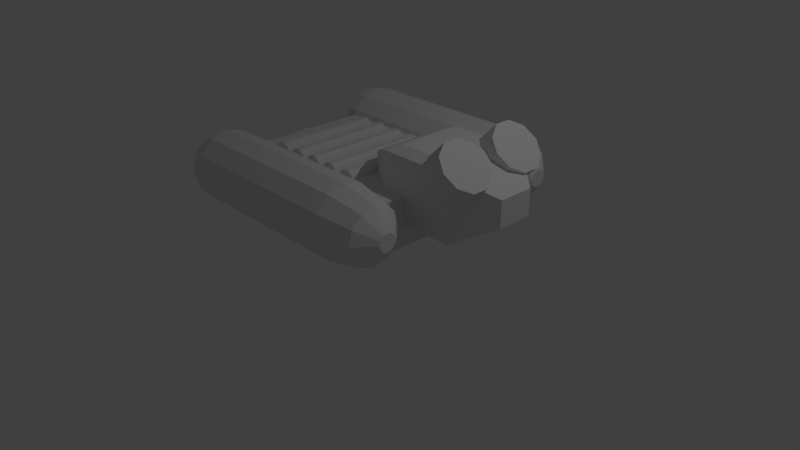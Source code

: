 # Source: Robot.blend  (saved by Blender 2.78.0; exported with 4.5.12 LTS)
import bpy
from mathutils import Matrix  # noqa: F401  (used for matrix-valued properties, if any)

bpy.ops.wm.read_factory_settings(use_empty=True)
scene = bpy.context.scene
scene.name = 'Scene'

# ---- collections
col_collection_1 = bpy.data.collections.new('Collection 1'); scene.collection.children.link(col_collection_1)

# ---- materials (node trees are filled in below, after node groups)
mat_all_in_one_mat = bpy.data.materials.new('all-in-one-mat')
mat_all_in_one_mat.alpha_threshold = 0.0
mat_all_in_one_mat.use_transparent_shadow = False
mat_all_in_one_mat.roughness = 0.5

# ---- material node trees

# ---- world
world_world = bpy.data.worlds.new('World'); scene.world = world_world
world_world.color = (0.05088, 0.05088, 0.05088)
world_world.use_sun_shadow = False
world_world.sun_shadow_jitter_overblur = 0.0
world_world.cycles.sampling_method = 'MANUAL'

# ---- cameras
cam_camera = bpy.data.cameras.new('Camera')
cam_camera.clip_end = 100.0
cam_camera.lens = 35.0
cam_camera.sensor_width = 32.0
cam_camera.sensor_height = 18.0
cam_camera.ortho_scale = 7.314
cam_camera.dof.focus_distance = 0.0
cam_camera.dof.aperture_fstop = 128.0

# ---- lights
light_lamp = bpy.data.lights.new('Lamp', 'POINT')
light_lamp.transmission_factor = 0.0
light_lamp.cutoff_distance = 30.0
light_lamp.energy = 100.0
light_lamp.shadow_buffer_clip_start = 1.001
light_lamp.shadow_soft_size = 0.1
light_lamp.shadow_maximum_resolution = 0.006
light_lamp.use_absolute_resolution = True

# ---- meshes
me_cube = bpy.data.meshes.new('Cube')
me_cube.from_pydata([(-1.284, 0.1072, 1.475), (-1.23, 0.1072, 1.538), (-1.23, 0.1072, 1.663), (-1.284, 0.1072, 1.725), (-1.338, 0.1072, 1.663), (-1.338, 0.1072, 1.538), (-1.284, 0.4746, 1.595), (-1.23, 0.4379, 1.645), (-1.23, 0.3644, 1.746), (-1.284, 0.3276, 1.797), (-1.338, 0.3644, 1.746), (-1.338, 0.4379, 1.645), (-1.284, 0.7016, 1.907), (-1.23, 0.6422, 1.926), (-1.23, 0.5233, 1.965), (-1.284, 0.4639, 1.984), (-1.338, 0.5233, 1.965), (-1.338, 0.6422, 1.926), (-1.284, 0.7016, 2.293), (-1.23, 0.6422, 2.274), (-1.23, 0.5233, 2.235), (-1.284, 0.4639, 2.216), (-1.338, 0.5233, 2.235), (-1.338, 0.6422, 2.274), (-1.284, 0.4746, 2.606), (-1.23, 0.4379, 2.555), (-1.23, 0.3644, 2.454), (-1.284, 0.3276, 2.404), (-1.338, 0.3644, 2.454), (-1.338, 0.4379, 2.555), (-1.284, 0.1072, 2.725), (-1.23, 0.1072, 2.663), (-1.23, 0.1072, 2.538), (-1.284, 0.1072, 2.475), (-1.338, 0.1072, 2.538), (-1.338, 0.1072, 2.663), (-1.284, -0.2601, 2.606), (-1.23, -0.2234, 2.555), (-1.23, -0.1499, 2.454), (-1.284, -0.1132, 2.404), (-1.338, -0.1499, 2.454), (-1.338, -0.2234, 2.555), (-1.284, -0.4872, 2.293), (-1.23, -0.4277, 2.274), (-1.23, -0.3089, 2.235), (-1.284, -0.2494, 2.216), (-1.338, -0.3089, 2.235), (-1.338, -0.4277, 2.274), (-1.284, -0.4872, 1.907), (-1.23, -0.4277, 1.926), (-1.23, -0.3089, 1.965), (-1.284, -0.2494, 1.984), (-1.338, -0.3089, 1.965), (-1.338, -0.4277, 1.926), (-1.284, -0.2601, 1.595), (-1.23, -0.2234, 1.645), (-1.23, -0.1499, 1.746), (-1.284, -0.1132, 1.797), (-1.338, -0.1499, 1.746), (-1.338, -0.2234, 1.645), (-1.23, -1.891, 1.472), (-1.23, -1.891, 2.722), (-1.23, 2.109, 1.472), (-1.23, 2.109, 2.722), (1.17, -1.891, 1.472), (1.17, -1.891, 2.722), (1.17, 2.109, 1.472), (1.17, 2.109, 2.722), (1.433, -2.331, 3.101), (1.629, -2.331, 2.611), (0.9599, -2.331, 3.304), (1.433, -2.688, 3.005), (1.629, -2.443, 2.581), (0.9599, -2.789, 3.181), (1.433, -2.949, 2.744), (1.629, -2.525, 2.5), (0.9599, -3.124, 2.846), (1.433, -3.044, 2.388), (0.9599, -3.247, 2.388), (1.629, -2.555, 2.388), (1.629, 2.313, 2.388), (0.9599, 1.621, 2.388), (1.433, 1.824, 2.388), (0.9599, 1.743, 2.846), (1.629, 2.343, 2.5), (1.433, 1.919, 2.744), (0.9599, 2.079, 3.181), (1.629, 2.425, 2.581), (1.433, 2.18, 3.005), (0.9599, 2.536, 3.304), (1.629, 2.536, 2.611), (1.433, 2.536, 3.101), (0.9599, 2.994, 3.181), (1.629, 2.648, 2.581), (1.433, 2.893, 3.005), (0.9599, 3.329, 2.846), (1.629, 2.73, 2.5), (1.433, 3.154, 2.744), (0.9599, 3.452, 2.388), (1.629, 2.76, 2.388), (1.433, 3.249, 2.388), (0.9599, 3.329, 1.93), (1.629, 2.73, 2.276), (1.433, 3.154, 2.031), (0.9599, 2.994, 1.595), (1.629, 2.648, 2.194), (1.433, 2.893, 1.77), (0.9599, 2.536, 1.472), (1.629, 2.536, 2.164), (1.433, 2.536, 1.675), (0.9599, 2.079, 1.595), (1.629, 2.425, 2.194), (1.433, 2.18, 1.77), (0.9599, 1.743, 1.93), (1.629, 2.343, 2.276), (1.433, 1.919, 2.031), (-1.462, 1.947, 2.728), (-1.235, 1.743, 2.846), (-1.395, 1.803, 2.811), (-1.235, 1.621, 2.388), (-1.462, 1.856, 2.388), (-1.395, 1.69, 2.388), (-1.462, 2.196, 2.978), (-1.235, 2.079, 3.181), (-1.395, 2.113, 3.121), (-1.462, 2.536, 3.069), (-1.235, 2.536, 3.304), (-1.395, 2.536, 3.235), (-1.462, 2.877, 2.978), (-1.235, 2.994, 3.181), (-1.395, 2.96, 3.121), (-1.462, 3.126, 2.728), (-1.235, 3.329, 2.846), (-1.395, 3.27, 2.811), (-1.462, 3.217, 2.388), (-1.235, 3.452, 2.388), (-1.395, 3.383, 2.388), (-1.462, 3.126, 2.047), (-1.235, 3.329, 1.93), (-1.395, 3.27, 1.964), (-1.462, 2.877, 1.798), (-1.235, 2.994, 1.595), (-1.395, 2.96, 1.654), (-1.462, 2.536, 1.707), (-1.235, 2.536, 1.472), (-1.395, 2.536, 1.541), (-1.462, 2.196, 1.798), (-1.235, 2.079, 1.595), (-1.395, 2.113, 1.654), (-1.462, 1.947, 2.047), (-1.235, 1.743, 1.93), (-1.395, 1.803, 1.964), (0.9599, -1.873, 3.181), (1.629, -2.219, 2.581), (1.433, -1.975, 3.005), (0.9599, -1.538, 2.846), (1.629, -2.138, 2.5), (1.433, -1.714, 2.744), (0.9599, -1.416, 2.388), (1.629, -2.108, 2.388), (1.433, -1.618, 2.388), (0.9599, -1.538, 1.93), (1.629, -2.138, 2.276), (1.433, -1.714, 2.031), (0.9599, -1.873, 1.595), (1.629, -2.219, 2.194), (1.433, -1.975, 1.77), (0.9599, -2.331, 1.472), (1.629, -2.331, 2.164), (1.433, -2.331, 1.675), (0.9599, -2.789, 1.595), (1.629, -2.443, 2.194), (1.433, -2.688, 1.77), (0.9599, -3.124, 1.93), (1.629, -2.525, 2.276), (1.433, -2.949, 2.031), (-1.462, -2.921, 2.728), (-1.235, -3.124, 2.846), (-1.395, -3.065, 2.811), (-1.235, -3.247, 2.388), (-1.462, -3.012, 2.388), (-1.395, -3.178, 2.388), (-1.462, -2.672, 2.978), (-1.235, -2.789, 3.181), (-1.395, -2.755, 3.121), (-1.462, -2.331, 3.069), (-1.235, -2.331, 3.304), (-1.395, -2.331, 3.235), (-1.462, -1.991, 2.978), (-1.235, -1.873, 3.181), (-1.395, -1.908, 3.121), (-1.462, -1.742, 2.728), (-1.235, -1.538, 2.846), (-1.395, -1.598, 2.811), (-1.462, -1.65, 2.388), (-1.235, -1.416, 2.388), (-1.395, -1.484, 2.388), (-1.462, -1.742, 2.047), (-1.235, -1.538, 1.93), (-1.395, -1.598, 1.964), (-1.462, -1.991, 1.798), (-1.235, -1.873, 1.595), (-1.395, -1.908, 1.654), (-1.462, -2.331, 1.707), (-1.235, -2.331, 1.472), (-1.395, -2.331, 1.541), (-1.462, -2.672, 1.798), (-1.235, -2.789, 1.595), (-1.395, -2.755, 1.654), (-1.462, -2.921, 2.047), (-1.235, -3.124, 1.93), (-1.395, -3.065, 1.964), (0.8731, -1.012, 2.027), (0.8731, -1.012, 3.632), (0.8731, 1.236, 2.027), (0.8731, 1.236, 3.632), (1.836, -1.012, 2.027), (1.836, -1.012, 3.632), (1.836, 1.236, 2.027), (1.836, 1.236, 3.632), (1.836, 1.236, 3.632), (1.836, 1.236, 2.027), (1.836, -1.012, 2.027), (1.836, -1.012, 3.632), (1.836, 1.236, 3.632), (1.836, 1.236, 2.027), (1.836, -1.012, 2.027), (1.836, -1.012, 3.632), (2.282, 0.5735, 3.159), (2.282, 0.5735, 2.5), (2.282, -0.3498, 2.5), (2.282, -0.3498, 3.159), (0.6357, 0.9657, 2.219), (0.6357, -0.742, 2.219), (0.6357, -0.742, 3.439), (0.6357, 0.9657, 3.439), (0.4211, 0.6449, 2.449), (0.4211, -0.4212, 2.449), (0.4211, -0.4212, 3.21), (0.4211, 0.6449, 3.21), (0.2945, 0.3848, 2.634), (0.2945, -0.1611, 2.634), (0.2945, -0.1611, 3.024), (0.2945, 0.3848, 3.024), (0.9955, -0.7263, 3.77), (0.9955, 0.9499, 3.77), (1.714, 0.9499, 3.77), (1.714, -0.7263, 3.77), (1.796, -0.1805, 4.083), (1.567, -0.1805, 3.625), (1.713, -0.5047, 4.25), (1.483, -0.5047, 3.791), (1.713, -0.9055, 4.25), (1.483, -0.9055, 3.791), (1.796, -1.23, 4.083), (1.567, -1.23, 3.625), (1.931, -1.354, 3.814), (1.701, -1.354, 3.355), (2.065, -1.23, 3.544), (1.836, -1.23, 3.086), (2.149, -0.9055, 3.378), (1.919, -0.9055, 2.919), (2.149, -0.5047, 3.378), (1.919, -0.5047, 2.919), (2.065, -0.1805, 3.544), (1.836, -0.1805, 3.086), (1.931, -0.05665, 3.814), (1.701, -0.05665, 3.355), (1.701, 1.563, 3.355), (1.931, 1.563, 3.814), (1.836, 1.44, 3.086), (2.065, 1.44, 3.544), (1.919, 1.115, 2.919), (2.149, 1.115, 3.378), (1.919, 0.7145, 2.919), (2.149, 0.7145, 3.378), (1.836, 0.3903, 3.086), (2.065, 0.3903, 3.544), (1.701, 0.2665, 3.355), (1.931, 0.2665, 3.814), (1.567, 0.3903, 3.625), (1.796, 0.3903, 4.083), (1.483, 0.7145, 3.791), (1.713, 0.7145, 4.25), (1.483, 1.115, 3.791), (1.713, 1.115, 4.25), (1.567, 1.44, 3.625), (1.796, 1.44, 4.083), (0.2353, 1.458, 2.813), (0.2353, -1.25, 2.813), (0.298, 1.458, 2.904), (0.298, -1.25, 2.904), (0.3754, 1.458, 2.904), (0.3754, -1.25, 2.904), (0.4381, 1.458, 2.813), (0.4381, -1.25, 2.813), (0.4621, 1.458, 2.666), (0.4621, -1.25, 2.666), (0.4381, 1.458, 2.518), (0.4381, -1.25, 2.518), (0.3754, 1.458, 2.427), (0.3754, -1.25, 2.427), (0.298, 1.458, 2.427), (0.298, -1.25, 2.427), (0.2353, 1.458, 2.518), (0.2353, -1.25, 2.518), (0.2113, 1.458, 2.666), (0.2113, -1.25, 2.666), (-0.06474, 1.458, 2.813), (-0.06474, -1.25, 2.813), (-0.002049, 1.458, 2.904), (-0.002048, -1.25, 2.904), (0.07544, 1.458, 2.904), (0.07544, -1.25, 2.904), (0.1381, 1.458, 2.813), (0.1381, -1.25, 2.813), (0.1621, 1.458, 2.666), (0.1621, -1.25, 2.666), (0.1381, 1.458, 2.518), (0.1381, -1.25, 2.518), (0.07544, 1.458, 2.427), (0.07544, -1.25, 2.427), (-0.002049, 1.458, 2.427), (-0.002048, -1.25, 2.427), (-0.06474, 1.458, 2.518), (-0.06474, -1.25, 2.518), (-0.08868, 1.458, 2.666), (-0.08868, -1.25, 2.666), (-0.3647, 1.458, 2.813), (-0.3647, -1.25, 2.813), (-0.302, 1.458, 2.904), (-0.302, -1.25, 2.904), (-0.2246, 1.458, 2.904), (-0.2246, -1.25, 2.904), (-0.1619, 1.458, 2.813), (-0.1619, -1.25, 2.813), (-0.1379, 1.458, 2.666), (-0.1379, -1.25, 2.666), (-0.1619, 1.458, 2.518), (-0.1619, -1.25, 2.518), (-0.2246, 1.458, 2.427), (-0.2246, -1.25, 2.427), (-0.302, 1.458, 2.427), (-0.302, -1.25, 2.427), (-0.3647, 1.458, 2.518), (-0.3647, -1.25, 2.518), (-0.3887, 1.458, 2.666), (-0.3887, -1.25, 2.666), (-0.6647, 1.458, 2.813), (-0.6647, -1.25, 2.813), (-0.602, 1.458, 2.904), (-0.602, -1.25, 2.904), (-0.5246, 1.458, 2.904), (-0.5246, -1.25, 2.904), (-0.4619, 1.458, 2.813), (-0.4619, -1.25, 2.813), (-0.4379, 1.458, 2.666), (-0.4379, -1.25, 2.666), (-0.4619, 1.458, 2.518), (-0.4619, -1.25, 2.518), (-0.5246, 1.458, 2.427), (-0.5246, -1.25, 2.427), (-0.602, 1.458, 2.427), (-0.602, -1.25, 2.427), (-0.6647, 1.458, 2.518), (-0.6647, -1.25, 2.518), (-0.6887, 1.458, 2.666), (-0.6887, -1.25, 2.666), (-0.9647, 1.458, 2.813), (-0.9647, -1.25, 2.813), (-0.902, 1.458, 2.904), (-0.902, -1.25, 2.904), (-0.8246, 1.458, 2.904), (-0.8246, -1.25, 2.904), (-0.7619, 1.458, 2.813), (-0.7619, -1.25, 2.813), (-0.7379, 1.458, 2.666), (-0.7379, -1.25, 2.666), (-0.7619, 1.458, 2.518), (-0.7619, -1.25, 2.518), (-0.8246, 1.458, 2.427), (-0.8246, -1.25, 2.427), (-0.902, 1.458, 2.427), (-0.902, -1.25, 2.427), (-0.9647, 1.458, 2.518), (-0.9647, -1.25, 2.518), (-0.9887, 1.458, 2.666), (-0.9887, -1.25, 2.666), (-0.5686, 0.8996, 2.565)], [], [(0, 6, 7, 1), (1, 7, 8, 2), (2, 8, 9, 3), (3, 9, 10, 4), (4, 10, 11, 5), (0, 5, 11, 6), (6, 12, 13, 7), (7, 13, 14, 8), (8, 14, 15, 9), (9, 15, 16, 10), (10, 16, 17, 11), (11, 17, 12, 6), (12, 18, 19, 13), (13, 19, 20, 14), (14, 20, 21, 15), (15, 21, 22, 16), (16, 22, 23, 17), (17, 23, 18, 12), (18, 24, 25, 19), (19, 25, 26, 20), (20, 26, 27, 21), (21, 27, 28, 22), (22, 28, 29, 23), (23, 29, 24, 18), (24, 30, 31, 25), (25, 31, 32, 26), (26, 32, 33, 27), (27, 33, 34, 28), (28, 34, 35, 29), (29, 35, 30, 24), (30, 36, 37, 31), (31, 37, 38, 32), (32, 38, 39, 33), (33, 39, 40, 34), (34, 40, 41, 35), (35, 41, 36, 30), (36, 42, 43, 37), (37, 43, 44, 38), (38, 44, 45, 39), (39, 45, 46, 40), (40, 46, 47, 41), (41, 47, 42, 36), (42, 48, 49, 43), (43, 49, 50, 44), (44, 50, 51, 45), (45, 51, 52, 46), (46, 52, 53, 47), (47, 53, 48, 42), (48, 54, 55, 49), (49, 55, 56, 50), (50, 56, 57, 51), (51, 57, 58, 52), (52, 58, 59, 53), (53, 59, 54, 48), (54, 0, 1, 55), (55, 1, 2, 56), (56, 2, 3, 57), (57, 3, 4, 58), (58, 4, 5, 59), (59, 5, 0, 54), (60, 61, 63, 62), (62, 63, 67, 66), (66, 67, 65, 64), (64, 65, 61, 60), (62, 66, 64, 60), (67, 63, 61, 65), (117, 119, 81, 83), (129, 126, 89, 92), (132, 129, 92, 95), (135, 132, 95, 98), (138, 135, 98, 101), (141, 138, 101, 104), (144, 141, 104, 107), (147, 144, 107, 110), (150, 147, 110, 113), (177, 179, 78, 76), (119, 150, 113, 81), (123, 117, 83, 86), (126, 123, 86, 89), (81, 82, 85, 83), (82, 80, 84, 85), (83, 85, 88, 86), (85, 84, 87, 88), (86, 88, 91, 89), (88, 87, 90, 91), (89, 91, 94, 92), (91, 90, 93, 94), (92, 94, 97, 95), (94, 93, 96, 97), (95, 97, 100, 98), (97, 96, 99, 100), (98, 100, 103, 101), (100, 99, 102, 103), (101, 103, 106, 104), (103, 102, 105, 106), (104, 106, 109, 107), (106, 105, 108, 109), (107, 109, 112, 110), (109, 108, 111, 112), (110, 112, 115, 113), (112, 111, 114, 115), (113, 115, 82, 81), (115, 114, 80, 82), (80, 114, 111, 108, 105, 102, 99, 96, 93, 90, 87, 84), (117, 118, 121, 119), (118, 116, 120, 121), (123, 124, 118, 117), (124, 122, 116, 118), (126, 127, 124, 123), (127, 125, 122, 124), (129, 130, 127, 126), (130, 128, 125, 127), (132, 133, 130, 129), (133, 131, 128, 130), (135, 136, 133, 132), (136, 134, 131, 133), (138, 139, 136, 135), (139, 137, 134, 136), (141, 142, 139, 138), (142, 140, 137, 139), (144, 145, 142, 141), (145, 143, 140, 142), (147, 148, 145, 144), (148, 146, 143, 145), (150, 151, 148, 147), (151, 149, 146, 148), (119, 121, 151, 150), (121, 120, 149, 151), (116, 122, 125, 128, 131, 134, 137, 140, 143, 146, 149, 120), (189, 186, 70, 152), (192, 189, 152, 155), (195, 192, 155, 158), (198, 195, 158, 161), (201, 198, 161, 164), (204, 201, 164, 167), (207, 204, 167, 170), (210, 207, 170, 173), (179, 210, 173, 78), (183, 177, 76, 73), (186, 183, 73, 70), (78, 77, 74, 76), (77, 79, 75, 74), (76, 74, 71, 73), (74, 75, 72, 71), (73, 71, 68, 70), (71, 72, 69, 68), (70, 68, 154, 152), (68, 69, 153, 154), (152, 154, 157, 155), (154, 153, 156, 157), (155, 157, 160, 158), (157, 156, 159, 160), (158, 160, 163, 161), (160, 159, 162, 163), (161, 163, 166, 164), (163, 162, 165, 166), (164, 166, 169, 167), (166, 165, 168, 169), (167, 169, 172, 170), (169, 168, 171, 172), (170, 172, 175, 173), (172, 171, 174, 175), (173, 175, 77, 78), (175, 174, 79, 77), (79, 174, 171, 168, 165, 162, 159, 156, 153, 69, 72, 75), (177, 178, 181, 179), (178, 176, 180, 181), (183, 184, 178, 177), (184, 182, 176, 178), (186, 187, 184, 183), (187, 185, 182, 184), (189, 190, 187, 186), (190, 188, 185, 187), (192, 193, 190, 189), (193, 191, 188, 190), (195, 196, 193, 192), (196, 194, 191, 193), (198, 199, 196, 195), (199, 197, 194, 196), (201, 202, 199, 198), (202, 200, 197, 199), (204, 205, 202, 201), (205, 203, 200, 202), (207, 208, 205, 204), (208, 206, 203, 205), (210, 211, 208, 207), (211, 209, 206, 208), (179, 181, 211, 210), (181, 180, 209, 211), (176, 182, 185, 188, 191, 194, 197, 200, 203, 206, 209, 180), (212, 213, 234, 233), (214, 215, 219, 218), (217, 216, 222, 223), (216, 217, 213, 212), (214, 218, 216, 212), (219, 215, 245, 246), (222, 221, 225, 226), (218, 219, 220, 221), (216, 218, 221, 222), (219, 217, 223, 220), (226, 225, 229, 230), (220, 223, 227, 224), (223, 222, 226, 227), (221, 220, 224, 225), (229, 228, 231, 230), (224, 227, 231, 228), (227, 226, 230, 231), (225, 224, 228, 229), (233, 234, 238, 237), (213, 215, 235, 234), (215, 214, 232, 235), (214, 212, 233, 232), (237, 238, 242, 241), (234, 235, 239, 238), (235, 232, 236, 239), (232, 233, 237, 236), (241, 242, 243, 240), (238, 239, 243, 242), (239, 236, 240, 243), (236, 237, 241, 240), (246, 245, 244, 247), (215, 213, 244, 245), (213, 217, 247, 244), (217, 219, 246, 247), (267, 265, 263, 261, 259, 257, 255, 253, 251, 249), (249, 248, 266, 267), (251, 250, 248, 249), (264, 266, 248, 250, 252, 254, 256, 258, 260, 262), (253, 252, 250, 251), (255, 254, 252, 253), (257, 256, 254, 255), (259, 258, 256, 257), (261, 260, 258, 259), (263, 262, 260, 261), (265, 264, 262, 263), (267, 266, 264, 265), (268, 269, 271, 270), (270, 271, 273, 272), (272, 273, 275, 274), (274, 275, 277, 276), (276, 277, 279, 278), (278, 279, 281, 280), (280, 281, 283, 282), (282, 283, 285, 284), (271, 269, 287, 285, 283, 281, 279, 277, 275, 273), (284, 285, 287, 286), (286, 287, 269, 268), (268, 270, 272, 274, 276, 278, 280, 282, 284, 286), (289, 288, 306, 307), (295, 294, 292, 293), (301, 300, 298, 299), (292, 294, 296, 298, 300, 302, 304, 306, 288, 290), (291, 290, 288, 289), (297, 296, 294, 295), (303, 302, 300, 301), (289, 307, 305, 303, 301, 299, 297, 295, 293, 291), (293, 292, 290, 291), (299, 298, 296, 297), (305, 304, 302, 303), (307, 306, 304, 305), (309, 308, 326, 327), (315, 314, 312, 313), (321, 320, 318, 319), (312, 314, 316, 318, 320, 322, 324, 326, 308, 310), (311, 310, 308, 309), (317, 316, 314, 315), (323, 322, 320, 321), (309, 327, 325, 323, 321, 319, 317, 315, 313, 311), (313, 312, 310, 311), (319, 318, 316, 317), (325, 324, 322, 323), (327, 326, 324, 325), (329, 328, 346, 347), (335, 334, 332, 333), (341, 340, 338, 339), (332, 334, 336, 338, 340, 342, 344, 346, 328, 330), (331, 330, 328, 329), (337, 336, 334, 335), (343, 342, 340, 341), (329, 347, 345, 343, 341, 339, 337, 335, 333, 331), (333, 332, 330, 331), (339, 338, 336, 337), (345, 344, 342, 343), (347, 346, 344, 345), (349, 348, 366, 367), (355, 354, 352, 353), (361, 360, 358, 359), (352, 354, 356, 358, 360, 362, 364, 366, 348, 350), (351, 350, 348, 349), (357, 356, 354, 355), (363, 362, 360, 361), (349, 367, 365, 363, 361, 359, 357, 355, 353, 351), (353, 352, 350, 351), (359, 358, 356, 357), (365, 364, 362, 363), (367, 366, 364, 365), (369, 368, 386, 387), (375, 374, 372, 373), (381, 380, 378, 379), (372, 374, 376, 378, 380, 382, 384, 386, 368, 370), (371, 370, 368, 369), (377, 376, 374, 375), (383, 382, 380, 381), (369, 387, 385, 383, 381, 379, 377, 375, 373, 371), (373, 372, 370, 371), (379, 378, 376, 377), (385, 384, 382, 383), (387, 386, 384, 385)])
_uv = me_cube.uv_layers.new(name='UVMap')
_uv.uv.foreach_set('vector', [0.7167, 0.8843, 0.6852, 0.8945, 0.6883, 0.8988, 0.7167, 0.8896, 0.7167, 0.8896, 0.6883, 0.8988, 0.6946, 0.9075, 0.7167, 0.9003, 0.7167, 0.9003, 0.6946, 0.9075, 0.6978, 0.9119, 0.7167, 0.9057, 0.7175, 0.905, 0.6986, 0.9111, 0.6955, 0.9068, 0.7176, 0.8997, 0.7176, 0.8997, 0.6955, 0.9068, 0.6892, 0.8982, 0.7176, 0.889, 0.7175, 0.8835, 0.7176, 0.889, 0.6892, 0.8982, 0.686, 0.8938, 0.6852, 0.8945, 0.6658, 0.9213, 0.6708, 0.9229, 0.6883, 0.8988, 0.6883, 0.8988, 0.6708, 0.9229, 0.681, 0.9263, 0.6946, 0.9075, 0.6946, 0.9075, 0.681, 0.9263, 0.6862, 0.928, 0.6978, 0.9119, 0.6986, 0.9111, 0.6869, 0.9272, 0.6819, 0.9256, 0.6955, 0.9068, 0.6955, 0.9068, 0.6819, 0.9256, 0.6717, 0.9223, 0.6892, 0.8982, 0.6892, 0.8982, 0.6717, 0.9223, 0.6665, 0.9206, 0.686, 0.8938, 0.6658, 0.9213, 0.6658, 0.9545, 0.6708, 0.9528, 0.6708, 0.9229, 0.6708, 0.9229, 0.6708, 0.9528, 0.681, 0.9494, 0.681, 0.9263, 0.681, 0.9263, 0.681, 0.9494, 0.6862, 0.9479, 0.6862, 0.928, 0.6869, 0.9272, 0.6869, 0.9471, 0.6819, 0.9488, 0.6819, 0.9256, 0.6819, 0.9256, 0.6819, 0.9488, 0.6717, 0.9521, 0.6717, 0.9223, 0.6717, 0.9223, 0.6717, 0.9521, 0.6665, 0.9537, 0.6665, 0.9206, 0.6658, 0.9545, 0.6852, 0.9813, 0.6883, 0.9769, 0.6708, 0.9528, 0.6708, 0.9528, 0.6883, 0.9769, 0.6946, 0.9682, 0.681, 0.9494, 0.681, 0.9494, 0.6946, 0.9682, 0.6978, 0.9639, 0.6862, 0.9479, 0.6869, 0.9471, 0.6986, 0.9632, 0.6955, 0.9676, 0.6819, 0.9488, 0.6819, 0.9488, 0.6955, 0.9676, 0.6892, 0.9762, 0.6717, 0.9521, 0.6717, 0.9521, 0.6892, 0.9762, 0.686, 0.9805, 0.6665, 0.9537, 0.6852, 0.9813, 0.7167, 0.9915, 0.7167, 0.9861, 0.6883, 0.9769, 0.6883, 0.9769, 0.7167, 0.9861, 0.7167, 0.9754, 0.6946, 0.9682, 0.6946, 0.9682, 0.7167, 0.9754, 0.7167, 0.9701, 0.6978, 0.9639, 0.6986, 0.9632, 0.7175, 0.9693, 0.7176, 0.9747, 0.6955, 0.9676, 0.6955, 0.9676, 0.7176, 0.9747, 0.7176, 0.9854, 0.6892, 0.9762, 0.6892, 0.9762, 0.7176, 0.9854, 0.7175, 0.9907, 0.686, 0.9805, 0.7167, 0.9915, 0.7483, 0.9813, 0.7451, 0.9769, 0.7167, 0.9861, 0.7167, 0.9861, 0.7451, 0.9769, 0.7388, 0.9682, 0.7167, 0.9754, 0.7167, 0.9754, 0.7388, 0.9682, 0.7357, 0.9639, 0.7167, 0.9701, 0.7175, 0.9693, 0.7364, 0.9632, 0.7396, 0.9676, 0.7176, 0.9747, 0.7176, 0.9747, 0.7396, 0.9676, 0.7459, 0.9762, 0.7176, 0.9854, 0.7176, 0.9854, 0.7459, 0.9762, 0.749, 0.9805, 0.7175, 0.9907, 0.7483, 0.9813, 0.7677, 0.9545, 0.7626, 0.9528, 0.7451, 0.9769, 0.7451, 0.9769, 0.7626, 0.9528, 0.7524, 0.9494, 0.7388, 0.9682, 0.7388, 0.9682, 0.7524, 0.9494, 0.7473, 0.9478, 0.7357, 0.9639, 0.7364, 0.9632, 0.7481, 0.9471, 0.7533, 0.9488, 0.7396, 0.9676, 0.7396, 0.9676, 0.7533, 0.9488, 0.7635, 0.9521, 0.7459, 0.9762, 0.7459, 0.9762, 0.7635, 0.9521, 0.7685, 0.9537, 0.749, 0.9805, 0.7677, 0.9545, 0.7677, 0.9213, 0.7626, 0.9229, 0.7626, 0.9528, 0.7626, 0.9528, 0.7626, 0.9229, 0.7524, 0.9262, 0.7524, 0.9494, 0.7524, 0.9494, 0.7524, 0.9262, 0.7473, 0.928, 0.7473, 0.9478, 0.7481, 0.9471, 0.7481, 0.9272, 0.7533, 0.9256, 0.7533, 0.9488, 0.7533, 0.9488, 0.7533, 0.9256, 0.7635, 0.9223, 0.7635, 0.9521, 0.7635, 0.9521, 0.7635, 0.9223, 0.7685, 0.9206, 0.7685, 0.9537, 0.7677, 0.9213, 0.7483, 0.8945, 0.7451, 0.8988, 0.7626, 0.9229, 0.7626, 0.9229, 0.7451, 0.8988, 0.7388, 0.9075, 0.7524, 0.9262, 0.7524, 0.9262, 0.7388, 0.9075, 0.7357, 0.9119, 0.7473, 0.928, 0.7481, 0.9272, 0.7364, 0.9111, 0.7396, 0.9068, 0.7533, 0.9256, 0.7533, 0.9256, 0.7396, 0.9068, 0.7459, 0.8982, 0.7635, 0.9223, 0.7635, 0.9223, 0.7459, 0.8982, 0.749, 0.8938, 0.7685, 0.9206, 0.7483, 0.8945, 0.7167, 0.8843, 0.7167, 0.8896, 0.7451, 0.8988, 0.7451, 0.8988, 0.7167, 0.8896, 0.7167, 0.9003, 0.7388, 0.9075, 0.7388, 0.9075, 0.7167, 0.9003, 0.7167, 0.9057, 0.7357, 0.9119, 0.7364, 0.9111, 0.7175, 0.905, 0.7176, 0.8997, 0.7396, 0.9068, 0.7396, 0.9068, 0.7176, 0.8997, 0.7176, 0.889, 0.7459, 0.8982, 0.7459, 0.8982, 0.7176, 0.889, 0.7175, 0.8835, 0.749, 0.8938, 0.8356, 0.7835, 0.8146, 0.7835, 0.8146, 0.707, 0.8356, 0.707, 0.7551, 0.8294, 0.7341, 0.8294, 0.7341, 0.7835, 0.7551, 0.7835, 0.7937, 0.707, 0.8146, 0.707, 0.8146, 0.7835, 0.7937, 0.7835, 0.0, 0.625, 0.1712, 0.625, 0.1712, 1.0, 6.532e-08, 1.0, 0.7132, 0.707, 0.7534, 0.707, 0.7534, 0.7835, 0.7132, 0.7835, 0.7937, 0.7835, 0.7534, 0.7835, 0.7534, 0.707, 0.7937, 0.707, 0.9828, 0.7956, 0.9828, 0.8082, 0.9242, 0.8082, 0.9242, 0.7956, 0.9828, 0.7577, 0.9828, 0.7703, 0.9242, 0.7703, 0.9242, 0.7577, 0.9828, 0.745, 0.9828, 0.7577, 0.9242, 0.7577, 0.9242, 0.745, 0.9828, 0.8841, 0.9828, 0.8967, 0.9242, 0.8967, 0.9242, 0.8841, 0.9828, 0.8714, 0.9828, 0.8841, 0.9242, 0.8841, 0.9242, 0.8714, 0.9828, 0.8588, 0.9828, 0.8714, 0.9242, 0.8714, 0.9242, 0.8588, 0.9828, 0.8462, 0.9828, 0.8588, 0.9242, 0.8588, 0.9242, 0.8462, 0.9828, 0.8335, 0.9828, 0.8462, 0.9242, 0.8462, 0.9242, 0.8335, 0.9828, 0.8209, 0.9828, 0.8335, 0.9242, 0.8335, 0.9242, 0.8209, 0.9239, 0.8964, 0.9239, 0.8838, 0.9824, 0.8838, 0.9824, 0.8964, 0.9828, 0.8082, 0.9828, 0.8209, 0.9242, 0.8209, 0.9242, 0.8082, 0.9828, 0.7829, 0.9828, 0.7956, 0.9242, 0.7956, 0.9242, 0.7829, 0.9828, 0.7703, 0.9828, 0.7829, 0.9242, 0.7829, 0.9242, 0.7703, 0.9082, 0.9538, 0.9185, 0.9545, 0.9233, 0.9724, 0.9143, 0.9768, 0.921, 0.9544, 0.9439, 0.9547, 0.9452, 0.9599, 0.9255, 0.971, 0.9143, 0.9768, 0.9233, 0.9724, 0.9364, 0.9854, 0.9311, 0.9935, 0.9255, 0.971, 0.9452, 0.9599, 0.949, 0.9637, 0.9376, 0.9831, 0.9311, 0.9935, 0.9364, 0.9854, 0.9542, 0.9902, 0.954, 0.9997, 0.9376, 0.9831, 0.949, 0.9637, 0.9542, 0.9651, 0.9542, 0.9876, 0.954, 0.9995, 0.9542, 0.99, 0.972, 0.9853, 0.9768, 0.9934, 0.9542, 0.9876, 0.9542, 0.9651, 0.9594, 0.9637, 0.9707, 0.9831, 0.9768, 0.9934, 0.972, 0.9853, 0.985, 0.9723, 0.9935, 0.9767, 0.9708, 0.9833, 0.9595, 0.9637, 0.9633, 0.9599, 0.983, 0.9711, 0.9937, 0.9768, 0.9851, 0.9724, 0.9899, 0.9545, 0.9998, 0.9538, 0.983, 0.9711, 0.9633, 0.9599, 0.9647, 0.9547, 0.9875, 0.9544, 0.9998, 0.9538, 0.9899, 0.9545, 0.9851, 0.9367, 0.9937, 0.9309, 0.9873, 0.9544, 0.9646, 0.9547, 0.9632, 0.9495, 0.9829, 0.9379, 0.9935, 0.9311, 0.985, 0.9368, 0.972, 0.9238, 0.9768, 0.9144, 0.983, 0.9378, 0.9633, 0.9495, 0.9595, 0.9456, 0.9708, 0.9256, 0.9768, 0.9144, 0.972, 0.9238, 0.9542, 0.9191, 0.954, 0.9083, 0.9707, 0.9257, 0.9594, 0.9457, 0.9542, 0.9443, 0.9542, 0.9213, 0.954, 0.9083, 0.9542, 0.9191, 0.9365, 0.9238, 0.9312, 0.9144, 0.9542, 0.9213, 0.9542, 0.9443, 0.949, 0.9457, 0.9376, 0.9257, 0.9311, 0.9142, 0.9364, 0.9236, 0.9233, 0.9367, 0.9143, 0.9309, 0.9375, 0.9256, 0.949, 0.9456, 0.9452, 0.9495, 0.9253, 0.9378, 0.9143, 0.9309, 0.9233, 0.9367, 0.9185, 0.9545, 0.9082, 0.9538, 0.9253, 0.9378, 0.9452, 0.9495, 0.9438, 0.9547, 0.9209, 0.9544, 0.9457, 0.9546, 0.9468, 0.9504, 0.9499, 0.9472, 0.9542, 0.9461, 0.9585, 0.9472, 0.9616, 0.9504, 0.9628, 0.9546, 0.9616, 0.9589, 0.9585, 0.962, 0.9542, 0.9632, 0.9499, 0.962, 0.9468, 0.9589, 0.8398, 0.8753, 0.8448, 0.8802, 0.8369, 0.8935, 0.8305, 0.8918, 0.8448, 0.8802, 0.8492, 0.8846, 0.8432, 0.8952, 0.8369, 0.8935, 0.8562, 0.8659, 0.858, 0.8722, 0.8448, 0.8802, 0.8398, 0.8753, 0.858, 0.8722, 0.8597, 0.8785, 0.8492, 0.8846, 0.8448, 0.8802, 0.8751, 0.8656, 0.8734, 0.8724, 0.858, 0.8722, 0.8562, 0.8659, 0.8734, 0.8724, 0.8719, 0.8784, 0.8597, 0.8785, 0.858, 0.8722, 0.8914, 0.8747, 0.8869, 0.8795, 0.8734, 0.8724, 0.8751, 0.8656, 0.8869, 0.8795, 0.8826, 0.8841, 0.8719, 0.8784, 0.8734, 0.8724, 0.9018, 0.8896, 0.896, 0.8929, 0.8869, 0.8795, 0.8914, 0.8747, 0.896, 0.8929, 0.8892, 0.8947, 0.8826, 0.8841, 0.8869, 0.8795, 0.9015, 0.9112, 0.895, 0.9092, 0.896, 0.8929, 0.9028, 0.8927, 0.895, 0.9092, 0.889, 0.9074, 0.8892, 0.8947, 0.896, 0.8929, 0.8919, 0.9272, 0.8873, 0.9225, 0.895, 0.9092, 0.9015, 0.9112, 0.8873, 0.9225, 0.8828, 0.9179, 0.889, 0.9074, 0.895, 0.9092, 0.8755, 0.9367, 0.8737, 0.9298, 0.8873, 0.9225, 0.8919, 0.9272, 0.8737, 0.9298, 0.8721, 0.9238, 0.8828, 0.9179, 0.8873, 0.9225, 0.8564, 0.9365, 0.8583, 0.93, 0.8737, 0.9298, 0.8755, 0.9367, 0.8583, 0.93, 0.86, 0.9239, 0.8721, 0.9238, 0.8737, 0.9298, 0.8402, 0.9271, 0.8448, 0.9224, 0.8583, 0.93, 0.8564, 0.9365, 0.8448, 0.9224, 0.8494, 0.9179, 0.86, 0.9239, 0.8583, 0.93, 0.8305, 0.9108, 0.8373, 0.9089, 0.8448, 0.9224, 0.8402, 0.9271, 0.8373, 0.9089, 0.8433, 0.9073, 0.8494, 0.9179, 0.8448, 0.9224, 0.8305, 0.8918, 0.8369, 0.8935, 0.8373, 0.9089, 0.8305, 0.9108, 0.8369, 0.8935, 0.8432, 0.8952, 0.8433, 0.9073, 0.8373, 0.9089, 0.8492, 0.8846, 0.8597, 0.8785, 0.8719, 0.8784, 0.8826, 0.8841, 0.8892, 0.8947, 0.889, 0.9074, 0.8828, 0.9179, 0.8721, 0.9238, 0.86, 0.9239, 0.8494, 0.9179, 0.8433, 0.9073, 0.8432, 0.8952, 0.9239, 0.7828, 0.9239, 0.7701, 0.9824, 0.7701, 0.9824, 0.7828, 0.9239, 0.7954, 0.9239, 0.7828, 0.9824, 0.7828, 0.9824, 0.7954, 0.9239, 0.808, 0.9239, 0.7954, 0.9824, 0.7954, 0.9824, 0.808, 0.9239, 0.8206, 0.9239, 0.808, 0.9824, 0.808, 0.9824, 0.8206, 0.9239, 0.8333, 0.9239, 0.8206, 0.9824, 0.8206, 0.9824, 0.8333, 0.9239, 0.8459, 0.9239, 0.8333, 0.9824, 0.8333, 0.9824, 0.8459, 0.9239, 0.8585, 0.9239, 0.8459, 0.9824, 0.8459, 0.9824, 0.8585, 0.9239, 0.8711, 0.9239, 0.8585, 0.9824, 0.8585, 0.9824, 0.8711, 0.9239, 0.8838, 0.9239, 0.8711, 0.9824, 0.8711, 0.9824, 0.8838, 0.9239, 0.7575, 0.9239, 0.7449, 0.9824, 0.7449, 0.9824, 0.7575, 0.9239, 0.7701, 0.9239, 0.7575, 0.9824, 0.7575, 0.9824, 0.7701, 0.9084, 0.9542, 0.9187, 0.9545, 0.9234, 0.9723, 0.9145, 0.977, 0.9208, 0.9544, 0.9437, 0.9545, 0.9451, 0.9598, 0.9252, 0.9711, 0.9145, 0.977, 0.9234, 0.9723, 0.9364, 0.9852, 0.9312, 0.9936, 0.9252, 0.9711, 0.9451, 0.9598, 0.9489, 0.9636, 0.9374, 0.9832, 0.9312, 0.9936, 0.9364, 0.9852, 0.9541, 0.99, 0.9539, 0.9997, 0.9374, 0.9832, 0.9489, 0.9636, 0.9541, 0.965, 0.9541, 0.9877, 0.9539, 0.9999, 0.9541, 0.9901, 0.9719, 0.9854, 0.9768, 0.9938, 0.9541, 0.9877, 0.9541, 0.965, 0.9593, 0.9636, 0.9707, 0.9832, 0.9768, 0.9938, 0.9719, 0.9854, 0.985, 0.9723, 0.9935, 0.9771, 0.9706, 0.9831, 0.9593, 0.9635, 0.9631, 0.9597, 0.9827, 0.971, 0.9933, 0.977, 0.9848, 0.9723, 0.9896, 0.9545, 0.9994, 0.9542, 0.9827, 0.971, 0.9631, 0.9597, 0.9645, 0.9545, 0.9872, 0.9544, 0.9994, 0.9542, 0.9896, 0.9545, 0.9848, 0.9368, 0.9933, 0.9314, 0.9873, 0.9544, 0.9646, 0.9545, 0.9632, 0.9493, 0.9829, 0.9378, 0.9935, 0.9313, 0.985, 0.9367, 0.9719, 0.9236, 0.9768, 0.9145, 0.9827, 0.9379, 0.9631, 0.9494, 0.9593, 0.9456, 0.9706, 0.9257, 0.9768, 0.9145, 0.9719, 0.9236, 0.9541, 0.9189, 0.9539, 0.9084, 0.9707, 0.9256, 0.9593, 0.9455, 0.9541, 0.9441, 0.9541, 0.9212, 0.9539, 0.9084, 0.9541, 0.9189, 0.9363, 0.9236, 0.931, 0.9145, 0.9541, 0.9212, 0.9541, 0.9441, 0.9489, 0.9455, 0.9374, 0.9256, 0.9312, 0.9148, 0.9364, 0.9238, 0.9234, 0.9368, 0.9145, 0.9314, 0.9375, 0.9258, 0.9489, 0.9456, 0.9451, 0.9494, 0.9254, 0.9379, 0.9145, 0.9314, 0.9234, 0.9368, 0.9187, 0.9545, 0.9084, 0.9542, 0.9254, 0.9379, 0.9451, 0.9494, 0.9438, 0.9545, 0.921, 0.9544, 0.9456, 0.9545, 0.9467, 0.9503, 0.9499, 0.9471, 0.9541, 0.946, 0.9584, 0.9471, 0.9615, 0.9503, 0.9627, 0.9545, 0.9615, 0.9588, 0.9584, 0.9619, 0.9541, 0.9631, 0.9499, 0.9619, 0.9467, 0.9588, 0.8971, 0.9086, 0.895, 0.9082, 0.8949, 0.8926, 0.8971, 0.8917, 0.895, 0.9082, 0.8894, 0.9068, 0.8893, 0.8942, 0.8949, 0.8926, 0.8888, 0.9233, 0.8872, 0.9217, 0.895, 0.9082, 0.8971, 0.9086, 0.8872, 0.9217, 0.8831, 0.9176, 0.8894, 0.9068, 0.895, 0.9082, 0.8742, 0.9317, 0.8737, 0.9296, 0.8872, 0.9217, 0.8888, 0.9233, 0.8737, 0.9296, 0.8723, 0.924, 0.8831, 0.9176, 0.8872, 0.9217, 0.8573, 0.9318, 0.8581, 0.9296, 0.8737, 0.9296, 0.8742, 0.9317, 0.8581, 0.9296, 0.8597, 0.924, 0.8723, 0.924, 0.8737, 0.9296, 0.8427, 0.9234, 0.8446, 0.9219, 0.8581, 0.9296, 0.8573, 0.9318, 0.8446, 0.9219, 0.8488, 0.9178, 0.8597, 0.924, 0.8581, 0.9296, 0.8342, 0.9088, 0.8367, 0.9084, 0.8446, 0.9219, 0.8427, 0.9234, 0.8367, 0.9084, 0.8425, 0.9069, 0.8488, 0.9178, 0.8446, 0.9219, 0.8341, 0.892, 0.8367, 0.8928, 0.8367, 0.9084, 0.8342, 0.9088, 0.8367, 0.8928, 0.8425, 0.8944, 0.8425, 0.9069, 0.8367, 0.9084, 0.8425, 0.8773, 0.8445, 0.8792, 0.8367, 0.8928, 0.8341, 0.892, 0.8445, 0.8792, 0.8487, 0.8835, 0.8425, 0.8944, 0.8367, 0.8928, 0.8571, 0.8688, 0.8579, 0.8714, 0.8445, 0.8792, 0.8425, 0.8773, 0.8579, 0.8714, 0.8596, 0.8772, 0.8487, 0.8835, 0.8445, 0.8792, 0.874, 0.8688, 0.8735, 0.8713, 0.8579, 0.8714, 0.8571, 0.8688, 0.8735, 0.8713, 0.8721, 0.8771, 0.8596, 0.8772, 0.8579, 0.8714, 0.8886, 0.8772, 0.8871, 0.8791, 0.8735, 0.8713, 0.874, 0.8688, 0.8871, 0.8791, 0.883, 0.8834, 0.8721, 0.8771, 0.8735, 0.8713, 0.8971, 0.8917, 0.8949, 0.8926, 0.8871, 0.8791, 0.8886, 0.8772, 0.8949, 0.8926, 0.8893, 0.8942, 0.883, 0.8834, 0.8871, 0.8791, 0.8894, 0.9068, 0.8831, 0.9176, 0.8723, 0.924, 0.8597, 0.924, 0.8488, 0.9178, 0.8425, 0.9069, 0.8425, 0.8944, 0.8487, 0.8835, 0.8596, 0.8772, 0.8721, 0.8771, 0.883, 0.8834, 0.8893, 0.8942, 0.4016, 0.9474, 0.4016, 0.8721, 0.4132, 0.8811, 0.4132, 0.9384, 0.5116, 0.786, 0.433, 0.786, 0.433, 0.7666, 0.5116, 0.7666, 0.3545, 0.7666, 0.3545, 0.7666, 0.3545, 0.7666, 0.3545, 0.7666, 0.3545, 0.9474, 0.3545, 0.8721, 0.4016, 0.8721, 0.4016, 0.9474, 0.4551, 0.8653, 0.5023, 0.8653, 0.5023, 0.9708, 0.4551, 0.9708, 0.5587, 0.8721, 0.5116, 0.8721, 0.5176, 0.8587, 0.5527, 0.8587, 0.3545, 0.7666, 0.3545, 0.7666, 0.3545, 0.7666, 0.3545, 0.7666, 0.3545, 0.7666, 0.3545, 0.7666, 0.3545, 0.7666, 0.3545, 0.7666, 0.3545, 0.7666, 0.3545, 0.7666, 0.3545, 0.7666, 0.3545, 0.7666, 0.3545, 0.7666, 0.3545, 0.7666, 0.3545, 0.7666, 0.3545, 0.7666, 0.433, 0.7666, 0.433, 0.8721, 0.4099, 0.841, 0.4099, 0.7976, 0.3545, 0.7666, 0.3545, 0.7666, 0.3545, 0.7666, 0.3545, 0.7666, 0.3545, 0.7666, 0.3545, 0.7666, 0.3545, 0.7666, 0.3545, 0.7666, 0.3545, 0.7666, 0.3545, 0.7666, 0.3545, 0.7666, 0.3545, 0.7666, 0.4099, 0.841, 0.3776, 0.841, 0.3776, 0.7976, 0.4099, 0.7976, 0.3545, 0.8721, 0.3545, 0.7666, 0.3776, 0.7976, 0.3776, 0.841, 0.3545, 0.7666, 0.433, 0.7666, 0.4099, 0.7976, 0.3776, 0.7976, 0.433, 0.8721, 0.3545, 0.8721, 0.3776, 0.841, 0.4099, 0.841, 0.4132, 0.9384, 0.4132, 0.8811, 0.4237, 0.8919, 0.4237, 0.9276, 0.5337, 0.8721, 0.5337, 0.9776, 0.5221, 0.9649, 0.5221, 0.8847, 0.433, 0.786, 0.5116, 0.786, 0.5021, 0.8022, 0.4425, 0.8022, 0.4551, 0.8653, 0.4551, 0.9708, 0.4435, 0.9582, 0.4435, 0.878, 0.4909, 0.8653, 0.4537, 0.8653, 0.4628, 0.8569, 0.4818, 0.8569, 0.5221, 0.8847, 0.5221, 0.9649, 0.5116, 0.9498, 0.5116, 0.8998, 0.4425, 0.8022, 0.5021, 0.8022, 0.4909, 0.8201, 0.4537, 0.8201, 0.4435, 0.878, 0.4435, 0.9582, 0.433, 0.9431, 0.433, 0.8931, 0.4818, 0.8569, 0.4628, 0.8569, 0.4628, 0.8337, 0.4818, 0.8337, 0.4537, 0.8653, 0.4537, 0.8201, 0.4628, 0.8337, 0.4628, 0.8569, 0.4537, 0.8201, 0.4909, 0.8201, 0.4818, 0.8337, 0.4628, 0.8337, 0.4909, 0.8201, 0.4909, 0.8653, 0.4818, 0.8569, 0.4818, 0.8337, 0.5527, 0.8587, 0.5176, 0.8587, 0.5176, 0.78, 0.5527, 0.78, 0.509, 0.8653, 0.509, 0.9606, 0.5023, 0.946, 0.5023, 0.875, 0.5116, 0.7666, 0.5587, 0.7666, 0.5527, 0.78, 0.5176, 0.78, 0.5655, 0.7666, 0.5655, 0.8721, 0.5587, 0.8587, 0.5587, 0.78, 0.7702, 0.5699, 0.7557, 0.5814, 0.7346, 0.5814, 0.715, 0.5699, 0.7044, 0.5513, 0.7068, 0.5326, 0.7213, 0.5211, 0.7424, 0.5211, 0.762, 0.5326, 0.7726, 0.5513, 0.6561, 0.6127, 0.632, 0.6292, 0.632, 0.6104, 0.6561, 0.5939, 0.6596, 0.6298, 0.6356, 0.6462, 0.632, 0.6292, 0.6561, 0.6127, 0.6599, 0.5128, 0.6769, 0.5057, 0.6938, 0.5128, 0.7044, 0.5316, 0.7044, 0.5547, 0.6938, 0.5734, 0.6769, 0.5806, 0.6599, 0.5734, 0.6494, 0.5547, 0.6494, 0.5316, 0.7424, 0.5211, 0.751, 0.5057, 0.7706, 0.5172, 0.762, 0.5326, 0.6837, 0.6141, 0.6596, 0.5976, 0.6632, 0.5806, 0.6872, 0.597, 0.6837, 0.6329, 0.6596, 0.6164, 0.6596, 0.5976, 0.6837, 0.6141, 0.6872, 0.6462, 0.6632, 0.6298, 0.6596, 0.6164, 0.6837, 0.6329, 0.632, 0.5547, 0.6494, 0.5547, 0.6599, 0.5734, 0.6425, 0.5734, 0.632, 0.5316, 0.6494, 0.5316, 0.6494, 0.5547, 0.632, 0.5547, 0.6425, 0.5128, 0.6599, 0.5128, 0.6494, 0.5316, 0.632, 0.5316, 0.6561, 0.5939, 0.632, 0.6104, 0.6356, 0.597, 0.6596, 0.5806, 0.6553, 0.5943, 0.6305, 0.6112, 0.6342, 0.5974, 0.659, 0.5805, 0.6414, 0.5107, 0.6592, 0.5107, 0.6484, 0.53, 0.6305, 0.53, 0.6305, 0.53, 0.6484, 0.53, 0.6484, 0.5538, 0.6305, 0.5538, 0.6305, 0.5538, 0.6484, 0.5538, 0.6592, 0.5731, 0.6414, 0.5731, 0.6874, 0.6481, 0.6626, 0.6312, 0.659, 0.6174, 0.6838, 0.6344, 0.6838, 0.6344, 0.659, 0.6174, 0.659, 0.5981, 0.6838, 0.615, 0.6833, 0.6143, 0.6586, 0.5973, 0.6622, 0.5798, 0.687, 0.5967, 0.7436, 0.5226, 0.7529, 0.508, 0.7719, 0.5196, 0.7627, 0.5342, 0.6588, 0.51, 0.6763, 0.5026, 0.6938, 0.51, 0.7046, 0.5293, 0.7046, 0.5531, 0.6938, 0.5724, 0.6763, 0.5798, 0.6588, 0.5724, 0.648, 0.5531, 0.648, 0.5293, 0.6586, 0.6305, 0.6338, 0.6474, 0.6301, 0.6299, 0.6549, 0.6129, 0.6553, 0.6136, 0.6305, 0.6306, 0.6305, 0.6112, 0.6553, 0.5943, 0.7692, 0.5703, 0.7542, 0.581, 0.7332, 0.5805, 0.7142, 0.5689, 0.7044, 0.5507, 0.7076, 0.5328, 0.7226, 0.5221, 0.7436, 0.5226, 0.7627, 0.5342, 0.7724, 0.5524, 0.9057, 0.6133, 0.9057, 0.5199, 0.9161, 0.5199, 0.9161, 0.6133, 0.8713, 0.5199, 0.8713, 0.6133, 0.866, 0.6133, 0.866, 0.5199, 0.8986, 0.5199, 0.8986, 0.6133, 0.8915, 0.6133, 0.8915, 0.5199, 0.9507, 0.5366, 0.956, 0.5393, 0.9593, 0.5442, 0.9593, 0.5494, 0.956, 0.5528, 0.9507, 0.5532, 0.9453, 0.5505, 0.942, 0.5456, 0.942, 0.5405, 0.9453, 0.537, 0.8986, 0.6133, 0.8986, 0.5199, 0.9057, 0.5199, 0.9057, 0.6133, 0.8811, 0.5199, 0.8811, 0.6133, 0.8713, 0.6133, 0.8713, 0.5199, 0.9366, 0.6133, 0.9366, 0.5199, 0.942, 0.5199, 0.942, 0.6133, 0.956, 0.5227, 0.9593, 0.5276, 0.9593, 0.5327, 0.956, 0.5362, 0.9507, 0.5366, 0.9453, 0.5338, 0.942, 0.529, 0.942, 0.5238, 0.9453, 0.5204, 0.9507, 0.5199, 0.9366, 0.5199, 0.9366, 0.6133, 0.9312, 0.6133, 0.9312, 0.5199, 0.8915, 0.5199, 0.8915, 0.6133, 0.8811, 0.6133, 0.8811, 0.5199, 0.9258, 0.6133, 0.9258, 0.5199, 0.9312, 0.5199, 0.9312, 0.6133, 0.9161, 0.6133, 0.9161, 0.5199, 0.9258, 0.5199, 0.9258, 0.6133, 0.9058, 0.6136, 0.9058, 0.5204, 0.9162, 0.5204, 0.9162, 0.6136, 0.8714, 0.5204, 0.8714, 0.6136, 0.8661, 0.6136, 0.8661, 0.5204, 0.8987, 0.5204, 0.8987, 0.6136, 0.8916, 0.6136, 0.8916, 0.5204, 0.9507, 0.5536, 0.9454, 0.5509, 0.9421, 0.546, 0.9421, 0.5409, 0.9454, 0.5374, 0.9507, 0.537, 0.956, 0.5398, 0.9593, 0.5446, 0.9593, 0.5498, 0.956, 0.5532, 0.8987, 0.6136, 0.8987, 0.5204, 0.9058, 0.5204, 0.9058, 0.6136, 0.8812, 0.5204, 0.8812, 0.6136, 0.8714, 0.6136, 0.8714, 0.5204, 0.9367, 0.6136, 0.9367, 0.5204, 0.9421, 0.5204, 0.9421, 0.6136, 0.9421, 0.5331, 0.9421, 0.528, 0.9454, 0.5231, 0.9507, 0.5204, 0.956, 0.5208, 0.9593, 0.5242, 0.9593, 0.5294, 0.956, 0.5343, 0.9507, 0.537, 0.9454, 0.5366, 0.9367, 0.5204, 0.9367, 0.6136, 0.9313, 0.6136, 0.9313, 0.5204, 0.8916, 0.5204, 0.8916, 0.6136, 0.8812, 0.6136, 0.8812, 0.5204, 0.9259, 0.6136, 0.9259, 0.5204, 0.9313, 0.5204, 0.9313, 0.6136, 0.9162, 0.6136, 0.9162, 0.5204, 0.9259, 0.5204, 0.9259, 0.6136, 0.8727, 0.6136, 0.8727, 0.5201, 0.8831, 0.5201, 0.8831, 0.6136, 0.9036, 0.5201, 0.9036, 0.6136, 0.8982, 0.6136, 0.8982, 0.5201, 0.9309, 0.5201, 0.9309, 0.6136, 0.9238, 0.6136, 0.9238, 0.5201, 0.9557, 0.5372, 0.959, 0.5406, 0.959, 0.5458, 0.9557, 0.5507, 0.9504, 0.5534, 0.945, 0.553, 0.9417, 0.5496, 0.9417, 0.5444, 0.945, 0.5395, 0.9504, 0.5368, 0.8656, 0.6136, 0.8656, 0.5201, 0.8727, 0.5201, 0.8727, 0.6136, 0.9134, 0.5201, 0.9134, 0.6136, 0.9036, 0.6136, 0.9036, 0.5201, 0.9363, 0.6136, 0.9363, 0.5201, 0.9417, 0.5201, 0.9417, 0.6136, 0.9417, 0.5329, 0.9417, 0.5277, 0.945, 0.5228, 0.9504, 0.5201, 0.9557, 0.5205, 0.959, 0.524, 0.959, 0.5291, 0.9557, 0.534, 0.9504, 0.5368, 0.945, 0.5363, 0.9363, 0.5201, 0.9363, 0.6136, 0.9309, 0.6136, 0.9309, 0.5201, 0.9238, 0.5201, 0.9238, 0.6136, 0.9134, 0.6136, 0.9134, 0.5201, 0.8929, 0.6136, 0.8929, 0.5201, 0.8982, 0.5201, 0.8982, 0.6136, 0.8831, 0.6136, 0.8831, 0.5201, 0.8929, 0.5201, 0.8929, 0.6136, 0.9056, 0.6136, 0.9056, 0.52, 0.916, 0.52, 0.916, 0.6136, 0.8931, 0.6136, 0.8931, 0.52, 0.8985, 0.52, 0.8985, 0.6136, 0.8658, 0.6136, 0.8658, 0.52, 0.8729, 0.52, 0.8729, 0.6136, 0.956, 0.5372, 0.9593, 0.5406, 0.9593, 0.5458, 0.956, 0.5507, 0.9506, 0.5534, 0.9453, 0.553, 0.942, 0.5495, 0.942, 0.5444, 0.9453, 0.5395, 0.9506, 0.5367, 0.8985, 0.6136, 0.8985, 0.52, 0.9056, 0.52, 0.9056, 0.6136, 0.8833, 0.6136, 0.8833, 0.52, 0.8931, 0.52, 0.8931, 0.6136, 0.9366, 0.6136, 0.9366, 0.52, 0.942, 0.52, 0.942, 0.6136, 0.9453, 0.534, 0.942, 0.5291, 0.942, 0.5239, 0.9453, 0.5205, 0.9506, 0.52, 0.956, 0.5228, 0.9593, 0.5277, 0.9593, 0.5328, 0.956, 0.5363, 0.9506, 0.5367, 0.9366, 0.52, 0.9366, 0.6136, 0.9311, 0.6136, 0.9311, 0.52, 0.8729, 0.6136, 0.8729, 0.52, 0.8833, 0.52, 0.8833, 0.6136, 0.9258, 0.6136, 0.9258, 0.52, 0.9311, 0.52, 0.9311, 0.6136, 0.916, 0.6136, 0.916, 0.52, 0.9258, 0.52, 0.9258, 0.6136, 0.8725, 0.6136, 0.8725, 0.5197, 0.883, 0.5197, 0.883, 0.6136, 0.9257, 0.6136, 0.9257, 0.5197, 0.931, 0.5197, 0.931, 0.6136, 0.8982, 0.6136, 0.8982, 0.5197, 0.9054, 0.5197, 0.9054, 0.6136, 0.9506, 0.5365, 0.9452, 0.5337, 0.9419, 0.5288, 0.9419, 0.5236, 0.9452, 0.5201, 0.9506, 0.5197, 0.956, 0.5225, 0.9593, 0.5274, 0.9593, 0.5326, 0.956, 0.536, 0.8654, 0.6136, 0.8654, 0.5197, 0.8725, 0.5197, 0.8725, 0.6136, 0.9158, 0.6136, 0.9158, 0.5197, 0.9257, 0.5197, 0.9257, 0.6136, 0.9365, 0.6136, 0.9365, 0.5197, 0.9419, 0.5197, 0.9419, 0.6136, 0.9419, 0.5493, 0.9419, 0.5441, 0.9452, 0.5392, 0.9506, 0.5365, 0.956, 0.5369, 0.9593, 0.5404, 0.9593, 0.5455, 0.956, 0.5504, 0.9506, 0.5532, 0.9452, 0.5528, 0.9365, 0.5197, 0.9365, 0.6136, 0.931, 0.6136, 0.931, 0.5197, 0.9054, 0.6136, 0.9054, 0.5197, 0.9158, 0.5197, 0.9158, 0.6136, 0.8928, 0.6136, 0.8928, 0.5197, 0.8982, 0.5197, 0.8982, 0.6136, 0.883, 0.6136, 0.883, 0.5197, 0.8928, 0.5197, 0.8928, 0.6136])
_ca = me_cube.color_attributes.new('Col', 'BYTE_COLOR', 'CORNER')
_ca.data.foreach_set('color', [1.0, 1.0, 1.0, 1.0, 1.0, 1.0, 1.0, 1.0, 1.0, 1.0, 1.0, 1.0, 1.0, 1.0, 1.0, 1.0, 1.0, 1.0, 1.0, 1.0, 1.0, 1.0, 1.0, 1.0, 1.0, 1.0, 1.0, 1.0, 1.0, 1.0, 1.0, 1.0, 1.0, 1.0, 1.0, 1.0, 1.0, 1.0, 1.0, 1.0, 1.0, 1.0, 1.0, 1.0, 1.0, 1.0, 1.0, 1.0, 1.0, 1.0, 1.0, 1.0, 1.0, 1.0, 1.0, 1.0, 1.0, 1.0, 1.0, 1.0, 1.0, 1.0, 1.0, 1.0, 1.0, 1.0, 1.0, 1.0, 1.0, 1.0, 1.0, 1.0, 1.0, 1.0, 1.0, 1.0, 1.0, 1.0, 1.0, 1.0, 1.0, 1.0, 1.0, 1.0, 1.0, 1.0, 1.0, 1.0, 1.0, 1.0, 1.0, 1.0, 1.0, 1.0, 1.0, 1.0, 1.0, 1.0, 1.0, 1.0, 1.0, 1.0, 1.0, 1.0, 1.0, 1.0, 1.0, 1.0, 1.0, 1.0, 1.0, 1.0, 1.0, 1.0, 1.0, 1.0, 1.0, 1.0, 1.0, 1.0, 1.0, 1.0, 1.0, 1.0, 1.0, 1.0, 1.0, 1.0, 1.0, 1.0, 1.0, 1.0, 1.0, 1.0, 1.0, 1.0, 1.0, 1.0, 1.0, 1.0, 1.0, 1.0, 1.0, 1.0, 1.0, 1.0, 1.0, 1.0, 1.0, 1.0, 1.0, 1.0, 1.0, 1.0, 1.0, 1.0, 1.0, 1.0, 1.0, 1.0, 1.0, 1.0, 1.0, 1.0, 1.0, 1.0, 1.0, 1.0, 1.0, 1.0, 1.0, 1.0, 1.0, 1.0, 1.0, 1.0, 1.0, 1.0, 1.0, 1.0, 1.0, 1.0, 1.0, 1.0, 1.0, 1.0, 1.0, 1.0, 1.0, 1.0, 1.0, 1.0, 1.0, 1.0, 1.0, 1.0, 1.0, 1.0, 1.0, 1.0, 1.0, 1.0, 1.0, 1.0, 1.0, 1.0, 1.0, 1.0, 1.0, 1.0, 1.0, 1.0, 1.0, 1.0, 1.0, 1.0, 1.0, 1.0, 1.0, 1.0, 1.0, 1.0, 1.0, 1.0, 1.0, 1.0, 1.0, 1.0, 1.0, 1.0, 1.0, 1.0, 1.0, 1.0, 1.0, 1.0, 1.0, 1.0, 1.0, 1.0, 1.0, 1.0, 1.0, 1.0, 1.0, 1.0, 1.0, 1.0, 1.0, 1.0, 1.0, 1.0, 1.0, 1.0, 1.0, 1.0, 1.0, 1.0, 1.0, 1.0, 1.0, 1.0, 1.0, 1.0, 1.0, 1.0, 1.0, 1.0, 1.0, 1.0, 1.0, 1.0, 1.0, 1.0, 1.0, 1.0, 1.0, 1.0, 1.0, 1.0, 1.0, 1.0, 1.0, 1.0, 1.0, 1.0, 1.0, 1.0, 1.0, 1.0, 1.0, 1.0, 1.0, 1.0, 1.0, 1.0, 1.0, 1.0, 1.0, 1.0, 1.0, 1.0, 1.0, 1.0, 1.0, 1.0, 1.0, 1.0, 1.0, 1.0, 1.0, 1.0, 1.0, 1.0, 1.0, 1.0, 1.0, 1.0, 1.0, 1.0, 1.0, 1.0, 1.0, 1.0, 1.0, 1.0, 1.0, 1.0, 1.0, 1.0, 1.0, 1.0, 1.0, 1.0, 1.0, 1.0, 1.0, 1.0, 1.0, 1.0, 1.0, 1.0, 1.0, 1.0, 1.0, 1.0, 1.0, 1.0, 1.0, 1.0, 1.0, 1.0, 1.0, 1.0, 1.0, 1.0, 1.0, 1.0, 1.0, 1.0, 1.0, 1.0, 1.0, 1.0, 1.0, 1.0, 1.0, 1.0, 1.0, 1.0, 1.0, 1.0, 1.0, 1.0, 1.0, 1.0, 1.0, 1.0, 1.0, 1.0, 1.0, 1.0, 1.0, 1.0, 1.0, 1.0, 1.0, 1.0, 1.0, 1.0, 1.0, 1.0, 1.0, 1.0, 1.0, 1.0, 1.0, 1.0, 1.0, 1.0, 1.0, 1.0, 1.0, 1.0, 1.0, 1.0, 1.0, 1.0, 1.0, 1.0, 1.0, 1.0, 1.0, 1.0, 1.0, 1.0, 1.0, 1.0, 1.0, 1.0, 1.0, 1.0, 1.0, 1.0, 1.0, 1.0, 1.0, 1.0, 1.0, 1.0, 1.0, 1.0, 1.0, 1.0, 1.0, 1.0, 1.0, 1.0, 1.0, 1.0, 1.0, 1.0, 1.0, 1.0, 1.0, 1.0, 1.0, 1.0, 1.0, 1.0, 1.0, 1.0, 1.0, 1.0, 1.0, 1.0, 1.0, 1.0, 1.0, 1.0, 1.0, 1.0, 1.0, 1.0, 1.0, 1.0, 1.0, 1.0, 1.0, 1.0, 1.0, 1.0, 1.0, 1.0, 1.0, 1.0, 1.0, 1.0, 1.0, 1.0, 1.0, 1.0, 1.0, 1.0, 1.0, 1.0, 1.0, 1.0, 1.0, 1.0, 1.0, 1.0, 1.0, 1.0, 1.0, 1.0, 1.0, 1.0, 1.0, 1.0, 1.0, 1.0, 1.0, 1.0, 1.0, 1.0, 1.0, 1.0, 1.0, 1.0, 1.0, 1.0, 1.0, 1.0, 1.0, 1.0, 1.0, 1.0, 1.0, 1.0, 1.0, 1.0, 1.0, 1.0, 1.0, 1.0, 1.0, 1.0, 1.0, 1.0, 1.0, 1.0, 1.0, 1.0, 1.0, 1.0, 1.0, 1.0, 1.0, 1.0, 1.0, 1.0, 1.0, 1.0, 1.0, 1.0, 1.0, 1.0, 1.0, 1.0, 1.0, 1.0, 1.0, 1.0, 1.0, 1.0, 1.0, 1.0, 1.0, 1.0, 1.0, 1.0, 1.0, 1.0, 1.0, 1.0, 1.0, 1.0, 1.0, 1.0, 1.0, 1.0, 1.0, 1.0, 1.0, 1.0, 1.0, 1.0, 1.0, 1.0, 1.0, 1.0, 1.0, 1.0, 1.0, 1.0, 1.0, 1.0, 1.0, 1.0, 1.0, 1.0, 1.0, 1.0, 1.0, 1.0, 1.0, 1.0, 1.0, 1.0, 1.0, 1.0, 1.0, 1.0, 1.0, 1.0, 1.0, 1.0, 1.0, 1.0, 1.0, 1.0, 1.0, 1.0, 1.0, 1.0, 1.0, 1.0, 1.0, 1.0, 1.0, 1.0, 1.0, 1.0, 1.0, 1.0, 1.0, 1.0, 1.0, 1.0, 1.0, 1.0, 1.0, 1.0, 1.0, 1.0, 1.0, 1.0, 1.0, 1.0, 1.0, 1.0, 1.0, 1.0, 1.0, 1.0, 1.0, 1.0, 1.0, 1.0, 1.0, 1.0, 1.0, 1.0, 1.0, 1.0, 1.0, 1.0, 1.0, 1.0, 1.0, 1.0, 1.0, 1.0, 1.0, 1.0, 1.0, 1.0, 1.0, 1.0, 1.0, 1.0, 1.0, 1.0, 1.0, 1.0, 1.0, 1.0, 1.0, 1.0, 1.0, 1.0, 1.0, 1.0, 1.0, 1.0, 1.0, 1.0, 1.0, 1.0, 1.0, 1.0, 1.0, 1.0, 1.0, 1.0, 1.0, 1.0, 1.0, 1.0, 1.0, 1.0, 1.0, 1.0, 1.0, 1.0, 1.0, 1.0, 1.0, 1.0, 1.0, 1.0, 1.0, 1.0, 1.0, 1.0, 1.0, 1.0, 1.0, 1.0, 1.0, 1.0, 1.0, 1.0, 1.0, 1.0, 1.0, 1.0, 1.0, 1.0, 1.0, 1.0, 1.0, 1.0, 1.0, 1.0, 1.0, 1.0, 1.0, 1.0, 1.0, 1.0, 1.0, 1.0, 1.0, 1.0, 1.0, 1.0, 1.0, 1.0, 1.0, 1.0, 1.0, 1.0, 1.0, 1.0, 1.0, 1.0, 1.0, 1.0, 1.0, 1.0, 1.0, 1.0, 1.0, 1.0, 1.0, 1.0, 1.0, 1.0, 1.0, 1.0, 1.0, 1.0, 1.0, 1.0, 1.0, 1.0, 1.0, 1.0, 1.0, 1.0, 1.0, 1.0, 1.0, 1.0, 1.0, 1.0, 1.0, 1.0, 1.0, 1.0, 1.0, 1.0, 1.0, 1.0, 1.0, 1.0, 1.0, 1.0, 1.0, 1.0, 1.0, 1.0, 1.0, 1.0, 1.0, 1.0, 1.0, 1.0, 1.0, 1.0, 1.0, 1.0, 1.0, 1.0, 1.0, 1.0, 1.0, 1.0, 1.0, 1.0, 1.0, 1.0, 1.0, 1.0, 1.0, 1.0, 1.0, 1.0, 1.0, 1.0, 1.0, 1.0, 1.0, 1.0, 1.0, 1.0, 1.0, 1.0, 1.0, 1.0, 1.0, 1.0, 1.0, 1.0, 1.0, 1.0, 1.0, 1.0, 1.0, 1.0, 1.0, 1.0, 1.0, 1.0, 1.0, 1.0, 1.0, 1.0, 1.0, 1.0, 1.0, 1.0, 1.0, 1.0, 1.0, 1.0, 1.0, 1.0, 1.0, 1.0, 1.0, 1.0, 1.0, 1.0, 1.0, 1.0, 1.0, 1.0, 1.0, 1.0, 1.0, 1.0, 1.0, 1.0, 1.0, 1.0, 1.0, 1.0, 1.0, 1.0, 1.0, 1.0, 1.0, 1.0, 1.0, 1.0, 1.0, 1.0, 1.0, 1.0, 1.0, 1.0, 1.0, 1.0, 1.0, 1.0, 1.0, 1.0, 1.0, 1.0, 1.0, 1.0, 1.0, 1.0, 1.0, 1.0, 1.0, 1.0, 1.0, 1.0, 1.0, 1.0, 1.0, 1.0, 1.0, 1.0, 1.0, 1.0, 1.0, 1.0, 1.0, 1.0, 1.0, 1.0, 1.0, 1.0, 1.0, 1.0, 1.0, 1.0, 1.0, 1.0, 1.0, 1.0, 1.0, 1.0, 1.0, 1.0, 1.0, 1.0, 1.0, 1.0, 1.0, 1.0, 1.0, 1.0, 1.0, 1.0, 1.0, 1.0, 1.0, 1.0, 1.0, 1.0, 1.0, 1.0, 1.0, 1.0, 1.0, 1.0, 1.0, 1.0, 1.0, 1.0, 1.0, 1.0, 1.0, 1.0, 1.0, 1.0, 1.0, 1.0, 1.0, 1.0, 1.0, 1.0, 1.0, 1.0, 1.0, 1.0, 1.0, 1.0, 1.0, 1.0, 1.0, 1.0, 1.0, 1.0, 1.0, 1.0, 1.0, 1.0, 1.0, 1.0, 1.0, 1.0, 1.0, 1.0, 1.0, 1.0, 1.0, 1.0, 1.0, 1.0, 1.0, 1.0, 1.0, 1.0, 1.0, 1.0, 1.0, 1.0, 1.0, 1.0, 1.0, 1.0, 1.0, 1.0, 1.0, 1.0, 1.0, 1.0, 1.0, 1.0, 1.0, 1.0, 1.0, 1.0, 1.0, 1.0, 1.0, 1.0, 1.0, 1.0, 1.0, 1.0, 1.0, 1.0, 1.0, 1.0, 1.0, 1.0, 1.0, 1.0, 1.0, 1.0, 1.0, 1.0, 1.0, 1.0, 1.0, 1.0, 1.0, 1.0, 1.0, 1.0, 1.0, 1.0, 1.0, 1.0, 1.0, 1.0, 1.0, 1.0, 1.0, 1.0, 1.0, 1.0, 1.0, 1.0, 1.0, 1.0, 1.0, 1.0, 1.0, 1.0, 1.0, 1.0, 1.0, 1.0, 1.0, 1.0, 1.0, 1.0, 1.0, 1.0, 1.0, 1.0, 1.0, 1.0, 1.0, 1.0, 1.0, 1.0, 1.0, 1.0, 1.0, 1.0, 1.0, 1.0, 1.0, 1.0, 1.0, 1.0, 1.0, 1.0, 1.0, 1.0, 1.0, 1.0, 1.0, 1.0, 1.0, 1.0, 1.0, 1.0, 1.0, 1.0, 1.0, 1.0, 1.0, 1.0, 1.0, 1.0, 1.0, 1.0, 1.0, 1.0, 1.0, 1.0, 1.0, 1.0, 1.0, 1.0, 1.0, 1.0, 1.0, 1.0, 1.0, 1.0, 1.0, 1.0, 1.0, 1.0, 1.0, 1.0, 1.0, 1.0, 1.0, 1.0, 1.0, 1.0, 1.0, 1.0, 1.0, 1.0, 1.0, 1.0, 1.0, 1.0, 1.0, 1.0, 1.0, 1.0, 1.0, 1.0, 1.0, 1.0, 1.0, 1.0, 1.0, 1.0, 1.0, 1.0, 1.0, 1.0, 1.0, 1.0, 1.0, 1.0, 1.0, 1.0, 1.0, 1.0, 1.0, 1.0, 1.0, 1.0, 1.0, 1.0, 1.0, 1.0, 1.0, 1.0, 1.0, 1.0, 1.0, 1.0, 1.0, 1.0, 1.0, 1.0, 1.0, 1.0, 1.0, 1.0, 1.0, 1.0, 1.0, 1.0, 1.0, 1.0, 1.0, 1.0, 1.0, 1.0, 1.0, 1.0, 1.0, 1.0, 1.0, 1.0, 1.0, 1.0, 1.0, 1.0, 1.0, 1.0, 1.0, 1.0, 1.0, 1.0, 1.0, 1.0, 1.0, 1.0, 1.0, 1.0, 1.0, 1.0, 1.0, 1.0, 1.0, 1.0, 1.0, 1.0, 1.0, 1.0, 1.0, 1.0, 1.0, 1.0, 1.0, 1.0, 1.0, 1.0, 1.0, 1.0, 1.0, 1.0, 1.0, 1.0, 1.0, 1.0, 1.0, 1.0, 1.0, 1.0, 1.0, 1.0, 1.0, 1.0, 1.0, 1.0, 1.0, 1.0, 1.0, 1.0, 1.0, 1.0, 1.0, 1.0, 1.0, 1.0, 1.0, 1.0, 1.0, 1.0, 1.0, 1.0, 1.0, 1.0, 1.0, 1.0, 1.0, 1.0, 1.0, 1.0, 1.0, 1.0, 1.0, 1.0, 1.0, 1.0, 1.0, 1.0, 1.0, 1.0, 1.0, 1.0, 1.0, 1.0, 1.0, 1.0, 1.0, 1.0, 1.0, 1.0, 1.0, 1.0, 1.0, 1.0, 1.0, 1.0, 1.0, 1.0, 1.0, 1.0, 1.0, 1.0, 1.0, 1.0, 1.0, 1.0, 1.0, 1.0, 1.0, 1.0, 1.0, 1.0, 1.0, 1.0, 1.0, 1.0, 1.0, 1.0, 1.0, 1.0, 1.0, 1.0, 1.0, 1.0, 1.0, 1.0, 1.0, 1.0, 1.0, 1.0, 1.0, 1.0, 1.0, 1.0, 1.0, 1.0, 1.0, 1.0, 1.0, 1.0, 1.0, 1.0, 1.0, 1.0, 1.0, 1.0, 1.0, 1.0, 1.0, 1.0, 1.0, 1.0, 1.0, 1.0, 1.0, 1.0, 1.0, 1.0, 1.0, 1.0, 1.0, 1.0, 1.0, 1.0, 1.0, 1.0, 1.0, 1.0, 1.0, 1.0, 1.0, 1.0, 1.0, 1.0, 1.0, 1.0, 1.0, 1.0, 1.0, 1.0, 1.0, 1.0, 1.0, 1.0, 1.0, 1.0, 1.0, 1.0, 1.0, 1.0, 1.0, 1.0, 1.0, 1.0, 1.0, 1.0, 1.0, 1.0, 1.0, 1.0, 1.0, 1.0, 1.0, 1.0, 1.0, 1.0, 1.0, 1.0, 1.0, 1.0, 1.0, 1.0, 1.0, 1.0, 1.0, 1.0, 1.0, 1.0, 1.0, 1.0, 1.0, 1.0, 1.0, 1.0, 1.0, 1.0, 1.0, 1.0, 1.0, 1.0, 1.0, 1.0, 1.0, 1.0, 1.0, 1.0, 1.0, 1.0, 1.0, 1.0, 1.0, 1.0, 1.0, 1.0, 1.0, 1.0, 1.0, 1.0, 1.0, 1.0, 1.0, 1.0, 1.0, 1.0, 1.0, 1.0, 1.0, 1.0, 1.0, 1.0, 1.0, 1.0, 1.0, 1.0, 1.0, 1.0, 1.0, 1.0, 1.0, 1.0, 1.0, 1.0, 1.0, 1.0, 1.0, 1.0, 1.0, 1.0, 1.0, 1.0, 1.0, 1.0, 1.0, 1.0, 1.0, 1.0, 1.0, 1.0, 1.0, 1.0, 1.0, 1.0, 1.0, 1.0, 1.0, 1.0, 1.0, 1.0, 1.0, 1.0, 1.0, 1.0, 1.0, 1.0, 1.0, 1.0, 1.0, 1.0, 1.0, 1.0, 1.0, 1.0, 1.0, 1.0, 1.0, 1.0, 1.0, 1.0, 1.0, 1.0, 1.0, 1.0, 1.0, 1.0, 1.0, 1.0, 1.0, 1.0, 1.0, 1.0, 1.0, 1.0, 1.0, 1.0, 1.0, 1.0, 1.0, 1.0, 1.0, 1.0, 1.0, 1.0, 1.0, 1.0, 1.0, 1.0, 1.0, 1.0, 1.0, 1.0, 1.0, 1.0, 1.0, 1.0, 1.0, 1.0, 1.0, 1.0, 1.0, 1.0, 1.0, 1.0, 1.0, 1.0, 1.0, 1.0, 1.0, 1.0, 1.0, 1.0, 1.0, 1.0, 1.0, 1.0, 1.0, 1.0, 1.0, 1.0, 1.0, 1.0, 1.0, 1.0, 1.0, 1.0, 1.0, 1.0, 1.0, 1.0, 1.0, 1.0, 1.0, 1.0, 1.0, 1.0, 1.0, 1.0, 1.0, 1.0, 1.0, 1.0, 1.0, 1.0, 1.0, 1.0, 1.0, 1.0, 1.0, 1.0, 1.0, 1.0, 1.0, 1.0, 1.0, 1.0, 1.0, 1.0, 1.0, 1.0, 1.0, 1.0, 1.0, 1.0, 1.0, 1.0, 1.0, 1.0, 1.0, 1.0, 1.0, 1.0, 1.0, 1.0, 1.0, 1.0, 1.0, 1.0, 1.0, 1.0, 1.0, 1.0, 1.0, 1.0, 1.0, 1.0, 1.0, 1.0, 1.0, 1.0, 1.0, 1.0, 1.0, 1.0, 1.0, 1.0, 1.0, 1.0, 1.0, 1.0, 1.0, 1.0, 1.0, 1.0, 1.0, 1.0, 1.0, 1.0, 1.0, 1.0, 1.0, 1.0, 1.0, 1.0, 1.0, 1.0, 1.0, 1.0, 1.0, 1.0, 1.0, 1.0, 1.0, 1.0, 1.0, 1.0, 1.0, 1.0, 1.0, 1.0, 1.0, 1.0, 1.0, 1.0, 1.0, 1.0, 1.0, 1.0, 1.0, 1.0, 1.0, 1.0, 1.0, 1.0, 1.0, 1.0, 1.0, 1.0, 1.0, 1.0, 1.0, 1.0, 1.0, 1.0, 1.0, 1.0, 1.0, 1.0, 1.0, 1.0, 1.0, 1.0, 1.0, 1.0, 1.0, 1.0, 1.0, 1.0, 1.0, 1.0, 1.0, 1.0, 1.0, 1.0, 1.0, 1.0, 1.0, 1.0, 1.0, 1.0, 1.0, 1.0, 1.0, 1.0, 1.0, 1.0, 1.0, 1.0, 1.0, 1.0, 1.0, 1.0, 1.0, 1.0, 1.0, 1.0, 1.0, 1.0, 1.0, 1.0, 1.0, 1.0, 1.0, 1.0, 1.0, 1.0, 1.0, 1.0, 1.0, 1.0, 1.0, 1.0, 1.0, 1.0, 1.0, 1.0, 1.0, 1.0, 1.0, 1.0, 1.0, 1.0, 1.0, 1.0, 1.0, 1.0, 1.0, 1.0, 1.0, 1.0, 1.0, 1.0, 1.0, 1.0, 1.0, 1.0, 1.0, 1.0, 1.0, 1.0, 1.0, 1.0, 1.0, 1.0, 1.0, 1.0, 1.0, 1.0, 1.0, 1.0, 1.0, 1.0, 1.0, 1.0, 1.0, 1.0, 1.0, 1.0, 1.0, 1.0, 1.0, 1.0, 1.0, 1.0, 1.0, 1.0, 1.0, 1.0, 1.0, 1.0, 1.0, 1.0, 1.0, 1.0, 1.0, 1.0, 1.0, 1.0, 1.0, 1.0, 1.0, 1.0, 1.0, 1.0, 1.0, 1.0, 1.0, 1.0, 1.0, 1.0, 1.0, 1.0, 1.0, 1.0, 1.0, 1.0, 1.0, 1.0, 1.0, 1.0, 1.0, 1.0, 1.0, 1.0, 1.0, 1.0, 1.0, 1.0, 1.0, 1.0, 1.0, 1.0, 1.0, 1.0, 1.0, 1.0, 1.0, 1.0, 1.0, 1.0, 1.0, 1.0, 1.0, 1.0, 1.0, 1.0, 1.0, 1.0, 1.0, 1.0, 1.0, 1.0, 1.0, 1.0, 1.0, 1.0, 1.0, 1.0, 1.0, 1.0, 1.0, 1.0, 1.0, 1.0, 1.0, 1.0, 1.0, 1.0, 1.0, 1.0, 1.0, 1.0, 1.0, 1.0, 1.0, 1.0, 1.0, 1.0, 1.0, 1.0, 1.0, 1.0, 1.0, 1.0, 1.0, 1.0, 1.0, 1.0, 1.0, 1.0, 1.0, 1.0, 1.0, 1.0, 1.0, 1.0, 1.0, 1.0, 1.0, 1.0, 1.0, 1.0, 1.0, 1.0, 1.0, 1.0, 1.0, 1.0, 1.0, 1.0, 1.0, 1.0, 1.0, 1.0, 1.0, 1.0, 1.0, 1.0, 1.0, 1.0, 1.0, 1.0, 1.0, 1.0, 1.0, 1.0, 1.0, 1.0, 1.0, 1.0, 1.0, 1.0, 1.0, 1.0, 1.0, 1.0, 1.0, 1.0, 1.0, 1.0, 1.0, 1.0, 1.0, 1.0, 1.0, 1.0, 1.0, 1.0, 1.0, 1.0, 1.0, 1.0, 1.0, 1.0, 1.0, 1.0, 1.0, 1.0, 1.0, 1.0, 1.0, 1.0, 1.0, 1.0, 1.0, 1.0, 1.0, 1.0, 1.0, 1.0, 1.0, 1.0, 1.0, 1.0, 1.0, 1.0, 1.0, 1.0, 1.0, 1.0, 1.0, 1.0, 1.0, 1.0, 1.0, 1.0, 1.0, 1.0, 1.0, 1.0, 1.0, 1.0, 1.0, 1.0, 1.0, 1.0, 1.0, 1.0, 1.0, 1.0, 1.0, 1.0, 1.0, 1.0, 1.0, 1.0, 1.0, 1.0, 1.0, 1.0, 1.0, 1.0, 1.0, 1.0, 1.0, 1.0, 1.0, 1.0, 1.0, 1.0, 1.0, 1.0, 1.0, 1.0, 1.0, 1.0, 1.0, 1.0, 1.0, 1.0, 1.0, 1.0, 1.0, 1.0, 1.0, 1.0, 1.0, 1.0, 1.0, 1.0, 1.0, 1.0, 1.0, 1.0, 1.0, 1.0, 1.0, 1.0, 1.0, 1.0, 1.0, 1.0, 1.0, 1.0, 1.0, 1.0, 1.0, 1.0, 1.0, 1.0, 1.0, 1.0, 1.0, 1.0, 1.0, 1.0, 1.0, 1.0, 1.0, 1.0, 1.0, 1.0, 1.0, 1.0, 1.0, 1.0, 1.0, 1.0, 1.0, 1.0, 1.0, 1.0, 1.0, 1.0, 1.0, 1.0, 1.0, 1.0, 1.0, 1.0, 1.0, 1.0, 1.0, 1.0, 1.0, 1.0, 1.0, 1.0, 1.0, 1.0, 1.0, 1.0, 1.0, 1.0, 1.0, 1.0, 1.0, 1.0, 1.0, 1.0, 1.0, 1.0, 1.0, 1.0, 1.0, 1.0, 1.0, 1.0, 1.0, 1.0, 1.0, 1.0, 1.0, 1.0, 1.0, 1.0, 1.0, 1.0, 1.0, 1.0, 1.0, 1.0, 1.0, 1.0, 1.0, 1.0, 1.0, 1.0, 1.0, 1.0, 1.0, 1.0, 1.0, 1.0, 1.0, 1.0, 1.0, 1.0, 1.0, 1.0, 1.0, 1.0, 1.0, 1.0, 1.0, 1.0, 1.0, 1.0, 1.0, 1.0, 1.0, 1.0, 1.0, 1.0, 1.0, 1.0, 1.0, 1.0, 1.0, 1.0, 1.0, 1.0, 1.0, 1.0, 1.0, 1.0, 1.0, 1.0, 1.0, 1.0, 1.0, 1.0, 1.0, 1.0, 1.0, 1.0, 1.0, 1.0, 1.0, 1.0, 1.0, 1.0, 1.0, 1.0, 1.0, 1.0, 1.0, 1.0, 1.0, 1.0, 1.0, 1.0, 1.0, 1.0, 1.0, 1.0, 1.0, 1.0, 1.0, 1.0, 1.0, 1.0, 1.0, 1.0, 1.0, 1.0, 1.0, 1.0, 1.0, 1.0, 1.0, 1.0, 1.0, 1.0, 1.0, 1.0, 1.0, 1.0, 1.0, 1.0, 1.0, 1.0, 1.0, 1.0, 1.0, 1.0, 1.0, 1.0, 1.0, 1.0, 1.0, 1.0, 1.0, 1.0, 1.0, 1.0, 1.0, 1.0, 1.0, 1.0, 1.0, 1.0, 1.0, 1.0, 1.0, 1.0, 1.0, 1.0, 1.0, 1.0, 1.0, 1.0, 1.0, 1.0, 1.0, 1.0, 1.0, 1.0, 1.0, 1.0, 1.0, 1.0, 1.0, 1.0, 1.0, 1.0, 1.0, 1.0, 1.0, 1.0, 1.0, 1.0, 1.0, 1.0, 1.0, 1.0, 1.0, 1.0, 1.0, 1.0, 1.0, 1.0, 1.0, 1.0, 1.0, 1.0, 1.0, 1.0, 1.0, 1.0, 1.0, 1.0, 1.0, 1.0, 1.0, 1.0, 1.0, 1.0, 1.0, 1.0, 1.0, 1.0, 1.0, 1.0, 1.0, 1.0, 1.0, 1.0, 1.0, 1.0, 1.0, 1.0, 1.0, 1.0, 1.0, 1.0, 1.0, 1.0, 1.0, 1.0, 1.0, 1.0, 1.0, 1.0, 1.0, 1.0, 1.0, 1.0, 1.0, 1.0, 1.0, 1.0, 1.0, 1.0, 1.0, 1.0, 1.0, 1.0, 1.0, 1.0, 1.0, 1.0, 1.0, 1.0, 1.0, 1.0, 1.0, 1.0, 1.0, 1.0, 1.0, 1.0, 1.0, 1.0, 1.0, 1.0, 1.0, 1.0, 1.0, 1.0, 1.0, 1.0, 1.0, 1.0, 1.0, 1.0, 1.0, 1.0, 1.0, 1.0, 1.0, 1.0, 1.0, 1.0, 1.0, 1.0, 1.0, 1.0, 1.0, 1.0, 1.0, 1.0, 1.0, 1.0, 1.0, 1.0, 1.0, 1.0, 1.0, 1.0, 1.0, 1.0, 1.0, 1.0, 1.0, 1.0, 1.0, 1.0, 1.0, 1.0, 1.0, 1.0, 1.0, 1.0, 1.0, 1.0, 1.0, 1.0, 1.0, 1.0, 1.0, 1.0, 1.0, 1.0, 1.0, 1.0, 1.0, 1.0, 1.0, 1.0, 1.0, 1.0, 1.0, 1.0, 1.0, 1.0, 1.0, 1.0, 1.0, 1.0, 1.0, 1.0, 1.0, 1.0, 1.0, 1.0, 1.0, 1.0, 1.0, 1.0, 1.0, 1.0, 1.0, 1.0, 1.0, 1.0, 1.0, 1.0, 1.0, 1.0, 1.0, 1.0, 1.0, 1.0, 1.0, 1.0, 1.0, 1.0, 1.0, 1.0, 1.0, 1.0, 1.0, 1.0, 1.0, 1.0, 1.0, 1.0, 1.0, 1.0, 1.0, 1.0, 1.0, 1.0, 1.0, 1.0, 1.0, 1.0, 1.0, 1.0, 1.0, 1.0, 1.0, 1.0, 1.0, 1.0, 1.0, 1.0, 1.0, 1.0, 1.0, 1.0, 1.0, 1.0, 1.0, 1.0, 1.0, 1.0, 1.0, 1.0, 1.0, 1.0, 1.0, 1.0, 1.0, 1.0, 1.0, 1.0, 1.0, 1.0, 1.0, 1.0, 1.0, 1.0, 1.0, 1.0, 1.0, 1.0, 1.0, 1.0, 1.0, 1.0, 1.0, 1.0, 1.0, 1.0, 1.0, 1.0, 1.0, 1.0, 1.0, 1.0, 1.0, 1.0, 1.0, 1.0, 1.0, 1.0, 1.0, 1.0, 1.0, 1.0, 1.0, 1.0, 1.0, 1.0, 1.0, 1.0, 1.0, 1.0, 1.0, 1.0, 1.0, 1.0, 1.0, 1.0, 1.0, 1.0, 1.0, 1.0, 1.0, 1.0, 1.0, 1.0, 1.0, 1.0, 1.0, 1.0, 1.0, 1.0, 1.0, 1.0, 1.0, 1.0, 1.0, 1.0, 1.0, 1.0, 1.0, 1.0, 1.0, 1.0, 1.0, 1.0, 1.0, 1.0, 1.0, 1.0, 1.0, 1.0, 1.0, 1.0, 1.0, 1.0, 1.0, 1.0, 1.0, 1.0, 1.0, 1.0, 1.0, 1.0, 1.0, 1.0, 1.0, 1.0, 1.0, 1.0, 1.0, 1.0, 1.0, 1.0, 1.0, 1.0, 1.0, 1.0, 1.0, 1.0, 1.0, 1.0, 1.0, 1.0, 1.0, 1.0, 1.0, 1.0, 1.0, 1.0, 1.0, 1.0, 1.0, 1.0, 1.0, 1.0, 1.0, 1.0, 1.0, 1.0, 1.0, 1.0, 1.0, 1.0, 1.0, 1.0, 1.0, 1.0, 1.0, 1.0, 1.0, 1.0, 1.0, 1.0, 1.0, 1.0, 1.0, 1.0, 1.0, 1.0, 1.0, 1.0, 1.0, 1.0, 1.0, 1.0, 1.0, 1.0, 1.0, 1.0, 1.0, 1.0, 1.0, 1.0, 1.0, 1.0, 1.0, 1.0, 1.0, 1.0, 1.0, 1.0, 1.0, 1.0, 1.0, 1.0, 1.0, 1.0, 1.0, 1.0, 1.0, 1.0, 1.0, 1.0, 1.0, 1.0, 1.0, 1.0, 1.0, 1.0, 1.0, 1.0, 1.0, 1.0, 1.0, 1.0, 1.0, 1.0, 1.0, 1.0, 1.0, 1.0, 1.0, 1.0, 1.0, 1.0, 1.0, 1.0, 1.0, 1.0, 1.0, 1.0, 1.0, 1.0, 1.0, 1.0, 1.0, 1.0, 1.0, 1.0, 1.0, 1.0, 1.0, 1.0, 1.0, 1.0, 1.0, 1.0, 1.0, 1.0, 1.0, 1.0, 1.0, 1.0, 1.0, 1.0, 1.0, 1.0, 1.0, 1.0, 1.0, 1.0, 1.0, 1.0, 1.0, 1.0, 1.0, 1.0, 1.0, 1.0, 1.0, 1.0, 1.0, 1.0, 1.0, 1.0, 1.0, 1.0, 1.0, 1.0, 1.0, 1.0, 1.0, 1.0, 1.0, 1.0, 1.0, 1.0, 1.0, 1.0, 1.0, 1.0, 1.0, 1.0, 1.0, 1.0, 1.0, 1.0, 1.0, 1.0, 1.0, 1.0, 1.0, 1.0, 1.0, 1.0, 1.0, 1.0, 1.0, 1.0, 1.0, 1.0, 1.0, 1.0, 1.0, 1.0, 1.0, 1.0, 1.0, 1.0, 1.0, 1.0, 1.0, 1.0, 1.0, 1.0, 1.0, 1.0, 1.0, 1.0, 1.0, 1.0, 1.0, 1.0, 1.0, 1.0, 1.0, 1.0, 1.0, 1.0, 1.0, 1.0, 1.0, 1.0, 1.0, 1.0, 1.0, 1.0, 1.0, 1.0, 1.0, 1.0, 1.0, 1.0, 1.0, 1.0, 1.0, 1.0, 1.0, 1.0, 1.0, 1.0, 1.0, 1.0, 1.0, 1.0, 1.0, 1.0, 1.0, 1.0, 1.0, 1.0, 1.0, 1.0, 1.0, 1.0, 1.0, 1.0, 1.0, 1.0, 1.0, 1.0, 1.0, 1.0, 1.0, 1.0, 1.0, 1.0, 1.0, 1.0, 1.0, 1.0, 1.0, 1.0, 1.0, 1.0, 1.0, 1.0, 1.0, 1.0, 1.0, 1.0, 1.0, 1.0, 1.0, 1.0, 1.0, 1.0, 1.0, 1.0, 1.0, 1.0, 1.0, 1.0, 1.0, 1.0, 1.0, 1.0, 1.0, 1.0, 1.0, 1.0, 1.0, 1.0, 1.0, 1.0, 1.0, 1.0, 1.0, 1.0, 1.0, 1.0, 1.0, 1.0, 1.0, 1.0, 1.0, 1.0, 1.0, 1.0, 1.0, 1.0, 1.0, 1.0, 1.0, 1.0, 1.0, 1.0, 1.0, 1.0, 1.0, 1.0, 1.0, 1.0, 1.0, 1.0, 1.0, 1.0, 1.0, 1.0, 1.0, 1.0, 1.0, 1.0, 1.0, 1.0, 1.0, 1.0, 1.0, 1.0, 1.0, 1.0, 1.0, 1.0, 1.0, 1.0, 1.0, 1.0, 1.0, 1.0, 1.0, 1.0, 1.0, 1.0, 1.0, 1.0, 1.0, 1.0, 1.0, 1.0, 1.0, 1.0, 1.0, 1.0, 1.0, 1.0, 1.0, 1.0, 1.0, 1.0, 1.0, 1.0, 1.0, 1.0, 1.0, 1.0, 1.0, 1.0, 1.0, 1.0, 1.0, 1.0, 1.0, 1.0, 1.0, 1.0, 1.0, 1.0, 1.0, 1.0, 1.0, 1.0, 1.0, 1.0, 1.0, 1.0, 1.0, 1.0, 1.0, 1.0, 1.0, 1.0, 1.0, 1.0, 1.0, 1.0, 1.0, 1.0, 1.0, 1.0, 1.0, 1.0, 1.0, 1.0, 1.0, 1.0, 1.0, 1.0, 1.0, 1.0, 1.0, 1.0, 1.0, 1.0, 1.0, 1.0, 1.0, 1.0, 1.0, 1.0, 1.0, 1.0, 1.0, 1.0, 1.0, 1.0, 1.0, 1.0, 1.0, 1.0, 1.0, 1.0, 1.0, 1.0, 1.0, 1.0, 1.0, 1.0, 1.0, 1.0, 1.0, 1.0, 1.0, 1.0, 1.0, 1.0, 1.0, 1.0, 1.0, 1.0, 1.0, 1.0, 1.0, 1.0, 1.0, 1.0, 1.0, 1.0, 1.0, 1.0, 1.0, 1.0, 1.0, 1.0, 1.0, 1.0, 1.0, 1.0, 1.0, 1.0, 1.0, 1.0, 1.0, 1.0, 1.0, 1.0, 1.0, 1.0, 1.0, 1.0, 1.0, 1.0, 1.0, 1.0, 1.0, 1.0, 1.0, 1.0, 1.0, 1.0, 1.0, 1.0, 1.0, 1.0, 1.0, 1.0, 1.0, 1.0, 1.0, 1.0, 1.0, 1.0, 1.0, 1.0, 1.0, 1.0, 1.0, 1.0, 1.0, 1.0, 1.0, 1.0, 1.0, 1.0, 1.0, 1.0, 1.0, 1.0, 1.0, 1.0, 1.0, 1.0, 1.0, 1.0, 1.0, 1.0, 1.0, 1.0, 1.0, 1.0, 1.0, 1.0, 1.0, 1.0, 1.0, 1.0, 1.0, 1.0, 1.0, 1.0, 1.0, 1.0, 1.0, 1.0, 1.0, 1.0, 1.0, 1.0, 1.0, 1.0, 1.0, 1.0, 1.0, 1.0, 1.0, 1.0, 1.0, 1.0, 1.0, 1.0, 1.0, 1.0, 1.0, 1.0, 1.0, 1.0, 1.0, 1.0, 1.0, 1.0, 1.0, 1.0, 1.0, 1.0, 1.0, 1.0, 1.0, 1.0, 1.0, 1.0, 1.0, 1.0, 1.0, 1.0, 1.0, 1.0, 1.0, 1.0, 1.0, 1.0, 1.0, 1.0, 1.0, 1.0, 1.0, 1.0, 1.0, 1.0, 1.0, 1.0, 1.0, 1.0, 1.0, 1.0, 1.0, 1.0, 1.0, 1.0, 1.0, 1.0, 1.0, 1.0, 1.0, 1.0, 1.0, 1.0, 1.0, 1.0, 1.0, 1.0, 1.0, 1.0, 1.0, 1.0, 1.0, 1.0, 1.0, 1.0, 1.0, 1.0, 1.0, 1.0, 1.0, 1.0, 1.0, 1.0, 1.0, 1.0, 1.0, 1.0, 1.0, 1.0, 1.0, 1.0, 1.0, 1.0, 1.0, 1.0, 1.0, 1.0, 1.0, 1.0, 1.0, 1.0, 1.0, 1.0, 1.0, 1.0, 1.0, 1.0, 1.0, 1.0, 1.0, 1.0, 1.0, 1.0, 1.0, 1.0, 1.0, 1.0, 1.0, 1.0, 1.0, 1.0, 1.0, 1.0, 1.0, 1.0, 1.0, 1.0, 1.0, 1.0, 1.0, 1.0, 1.0, 1.0, 1.0, 1.0, 1.0, 1.0, 1.0, 1.0, 1.0, 1.0, 1.0, 1.0, 1.0, 1.0, 1.0, 1.0, 1.0, 1.0, 1.0, 1.0, 1.0, 1.0, 1.0, 1.0, 1.0, 1.0, 1.0, 1.0, 1.0, 1.0, 1.0, 1.0, 1.0, 1.0, 1.0, 1.0, 1.0, 1.0, 1.0, 1.0, 1.0, 1.0, 1.0, 1.0, 1.0, 1.0, 1.0, 1.0, 1.0, 1.0, 1.0, 1.0, 1.0, 1.0, 1.0, 1.0, 1.0, 1.0, 1.0, 1.0, 1.0, 1.0, 1.0, 1.0, 1.0, 1.0, 1.0, 1.0, 1.0, 1.0, 1.0, 1.0, 1.0, 1.0, 1.0, 1.0, 1.0, 1.0, 1.0, 1.0, 1.0, 1.0, 1.0, 1.0, 1.0, 1.0, 1.0, 1.0, 1.0, 1.0, 1.0, 1.0, 1.0, 1.0, 1.0, 1.0, 1.0, 1.0, 1.0, 1.0, 1.0, 1.0, 1.0, 1.0, 1.0, 1.0, 1.0, 1.0, 1.0, 1.0, 1.0, 1.0, 1.0, 1.0, 1.0, 1.0, 1.0, 1.0, 1.0, 1.0, 1.0, 1.0, 1.0, 1.0, 1.0, 1.0, 1.0, 1.0, 1.0, 1.0, 1.0, 1.0, 1.0, 1.0, 1.0, 1.0, 1.0, 1.0, 1.0, 1.0, 1.0, 1.0, 1.0, 1.0, 1.0, 1.0, 1.0, 1.0, 1.0, 1.0, 1.0, 1.0, 1.0, 1.0, 1.0, 1.0, 1.0, 1.0, 1.0, 1.0, 1.0, 1.0, 1.0, 1.0, 1.0, 1.0, 1.0, 1.0, 1.0, 1.0, 1.0, 1.0, 1.0, 1.0, 1.0, 1.0, 1.0, 1.0, 1.0, 1.0, 1.0, 1.0, 1.0, 1.0, 1.0, 1.0, 1.0, 1.0, 1.0, 1.0, 1.0, 1.0, 1.0, 1.0, 1.0, 1.0, 1.0, 1.0, 1.0, 1.0, 1.0, 1.0, 1.0, 1.0, 1.0, 1.0, 1.0, 1.0, 1.0, 1.0, 1.0, 1.0, 1.0, 1.0, 1.0, 1.0, 1.0, 1.0, 1.0, 1.0, 1.0, 1.0, 1.0, 1.0, 1.0, 1.0, 1.0, 1.0, 1.0, 1.0, 1.0, 1.0, 1.0, 1.0, 1.0, 1.0, 1.0, 1.0, 1.0, 1.0, 1.0, 1.0, 1.0, 1.0, 1.0, 1.0, 1.0, 1.0, 1.0, 1.0, 1.0, 1.0, 1.0, 1.0, 1.0, 1.0, 1.0, 1.0, 1.0, 1.0, 1.0, 1.0, 1.0, 1.0, 1.0, 1.0, 1.0, 1.0, 1.0, 1.0, 1.0, 1.0, 1.0, 1.0, 1.0, 1.0, 1.0, 1.0, 1.0, 1.0, 1.0, 1.0, 1.0, 1.0, 1.0, 1.0, 1.0, 1.0, 1.0, 1.0, 1.0, 1.0, 1.0, 1.0, 1.0, 1.0, 1.0, 1.0, 1.0, 1.0, 1.0, 1.0, 1.0, 1.0, 1.0, 1.0, 1.0, 1.0, 1.0, 1.0, 1.0, 1.0, 1.0, 1.0, 1.0, 1.0, 1.0, 1.0, 1.0, 1.0, 1.0, 1.0, 1.0, 1.0, 1.0, 1.0, 1.0, 1.0, 1.0, 1.0, 1.0, 1.0, 1.0, 1.0, 1.0, 1.0, 1.0, 1.0, 1.0, 1.0, 1.0, 1.0, 1.0, 1.0, 1.0, 1.0, 1.0, 1.0, 1.0, 1.0, 1.0, 1.0, 1.0, 1.0, 1.0, 1.0, 1.0, 1.0, 1.0, 1.0, 1.0, 1.0, 1.0, 1.0, 1.0, 1.0, 1.0, 1.0, 1.0, 1.0, 1.0, 1.0, 1.0, 1.0, 1.0, 1.0, 1.0, 1.0, 1.0, 1.0, 1.0, 1.0, 1.0, 1.0, 1.0, 1.0, 1.0, 1.0, 1.0, 1.0, 1.0, 1.0, 1.0, 1.0, 1.0, 1.0, 1.0, 1.0, 1.0, 1.0, 1.0, 1.0, 1.0, 1.0, 1.0, 1.0, 1.0, 1.0, 1.0, 1.0, 1.0, 1.0, 1.0, 1.0, 1.0, 1.0, 1.0, 1.0, 1.0, 1.0, 1.0, 1.0, 1.0, 1.0, 1.0, 1.0, 1.0, 1.0, 1.0, 1.0, 1.0, 1.0, 1.0, 1.0, 1.0, 1.0, 1.0, 1.0, 1.0, 1.0, 1.0, 1.0, 1.0, 1.0, 1.0, 1.0, 1.0, 1.0, 1.0, 1.0, 1.0, 1.0, 1.0, 1.0, 1.0, 1.0, 1.0, 1.0, 1.0, 1.0, 1.0, 1.0, 1.0, 1.0, 1.0, 1.0, 1.0, 1.0, 1.0, 1.0, 1.0, 1.0, 1.0, 1.0, 1.0, 1.0, 1.0, 1.0, 1.0, 1.0, 1.0, 1.0, 1.0, 1.0, 1.0, 1.0, 1.0, 1.0, 1.0, 1.0, 1.0, 1.0, 1.0, 1.0, 1.0, 1.0, 1.0, 1.0, 1.0, 1.0, 1.0, 1.0, 1.0, 1.0, 1.0, 1.0, 1.0, 1.0, 1.0, 1.0, 1.0, 1.0, 1.0, 1.0, 1.0, 1.0, 1.0, 1.0, 1.0, 1.0, 1.0, 1.0, 1.0, 1.0, 1.0, 1.0, 1.0, 1.0, 1.0, 1.0, 1.0, 1.0, 1.0, 1.0, 1.0, 1.0, 1.0, 1.0, 1.0, 1.0, 1.0, 1.0, 1.0, 1.0, 1.0, 1.0, 1.0, 1.0, 1.0, 1.0, 1.0, 1.0, 1.0, 1.0, 1.0, 1.0, 1.0, 1.0, 1.0, 1.0, 1.0, 1.0, 1.0, 1.0, 1.0, 1.0, 1.0, 1.0, 1.0, 1.0, 1.0, 1.0, 1.0, 1.0, 1.0, 1.0, 1.0, 1.0, 1.0, 1.0, 1.0, 1.0, 1.0, 1.0, 1.0, 1.0, 1.0, 1.0, 1.0, 1.0, 1.0, 1.0, 1.0, 1.0, 1.0, 1.0, 1.0, 1.0, 1.0, 1.0, 1.0, 1.0, 1.0, 1.0, 1.0, 1.0, 1.0, 1.0, 1.0, 1.0, 1.0, 1.0, 1.0, 1.0, 1.0, 1.0, 1.0, 1.0, 1.0, 1.0, 1.0, 1.0, 1.0, 1.0, 1.0, 1.0, 1.0, 1.0, 1.0, 1.0, 1.0, 1.0, 1.0, 1.0, 1.0, 1.0, 1.0, 1.0, 1.0, 1.0, 1.0, 1.0, 1.0, 1.0, 1.0, 1.0, 1.0, 1.0, 1.0, 1.0, 1.0, 1.0, 1.0, 1.0, 1.0, 1.0, 1.0, 1.0, 1.0, 1.0, 1.0, 1.0, 1.0, 1.0, 1.0, 1.0, 1.0, 1.0, 1.0, 1.0, 1.0, 1.0, 1.0, 1.0, 1.0, 1.0, 1.0, 1.0, 1.0, 1.0, 1.0, 1.0, 1.0, 1.0, 1.0, 1.0, 1.0, 1.0, 1.0, 1.0, 1.0, 1.0, 1.0, 1.0, 1.0, 1.0, 1.0, 1.0, 1.0, 1.0, 1.0, 1.0, 1.0, 1.0, 1.0, 1.0, 1.0, 1.0, 1.0, 1.0, 1.0, 1.0, 1.0, 1.0, 1.0, 1.0, 1.0, 1.0, 1.0, 1.0, 1.0, 1.0, 1.0, 1.0, 1.0, 1.0, 1.0, 1.0, 1.0, 1.0, 1.0, 1.0, 1.0, 1.0, 1.0, 1.0, 1.0, 1.0, 1.0, 1.0, 1.0, 1.0, 1.0, 1.0, 1.0, 1.0, 1.0, 1.0, 1.0, 1.0, 1.0, 1.0, 1.0, 1.0, 1.0, 1.0, 1.0, 1.0, 1.0, 1.0, 1.0, 1.0, 1.0, 1.0, 1.0, 1.0, 1.0, 1.0, 1.0, 1.0, 1.0, 1.0, 1.0, 1.0, 1.0, 1.0, 1.0, 1.0, 1.0, 1.0, 1.0, 1.0, 1.0, 1.0, 1.0, 1.0, 1.0, 1.0, 1.0, 1.0, 1.0, 1.0, 1.0, 1.0, 1.0, 1.0, 1.0, 1.0, 1.0, 1.0, 1.0, 1.0, 1.0, 1.0, 1.0, 1.0, 1.0, 1.0, 1.0, 1.0, 1.0, 1.0, 1.0, 1.0, 1.0, 1.0, 1.0, 1.0, 1.0, 1.0, 1.0, 1.0, 1.0, 1.0, 1.0, 1.0, 1.0, 1.0, 1.0, 1.0, 1.0, 1.0, 1.0, 1.0, 1.0, 1.0, 1.0, 1.0, 1.0, 1.0, 1.0, 1.0, 1.0, 1.0, 1.0, 1.0, 1.0, 1.0, 1.0, 1.0, 1.0, 1.0, 1.0, 1.0, 1.0, 1.0, 1.0, 1.0, 1.0, 1.0, 1.0, 1.0, 1.0, 1.0, 1.0, 1.0, 1.0, 1.0, 1.0, 1.0, 1.0, 1.0, 1.0, 1.0, 1.0, 1.0, 1.0, 1.0, 1.0, 1.0, 1.0, 1.0, 1.0, 1.0, 1.0, 1.0, 1.0, 1.0, 1.0, 1.0, 1.0, 1.0, 1.0, 1.0, 1.0, 1.0, 1.0, 1.0, 1.0, 1.0, 1.0, 1.0, 1.0, 1.0, 1.0, 1.0, 1.0, 1.0, 1.0, 1.0, 1.0, 1.0, 1.0, 1.0, 1.0, 1.0, 1.0, 1.0, 1.0, 1.0, 1.0, 1.0, 1.0, 1.0, 1.0, 1.0, 1.0, 1.0, 1.0, 1.0, 1.0, 1.0, 1.0, 1.0, 1.0, 1.0, 1.0, 1.0, 1.0, 1.0, 1.0, 1.0, 1.0, 1.0, 1.0, 1.0, 1.0, 1.0, 1.0, 1.0, 1.0, 1.0, 1.0, 1.0, 1.0, 1.0, 1.0, 1.0, 1.0, 1.0, 1.0, 1.0, 1.0, 1.0, 1.0, 1.0, 1.0, 1.0, 1.0, 1.0, 1.0, 1.0, 1.0, 1.0, 1.0, 1.0, 1.0, 1.0, 1.0, 1.0, 1.0, 1.0, 1.0, 1.0, 1.0, 1.0, 1.0, 1.0, 1.0, 1.0, 1.0, 1.0, 1.0, 1.0, 1.0, 1.0, 1.0, 1.0, 1.0, 1.0, 1.0, 1.0, 1.0, 1.0, 1.0, 1.0, 1.0, 1.0, 1.0, 1.0, 1.0, 1.0, 1.0, 1.0, 1.0, 1.0, 1.0, 1.0, 1.0, 1.0, 1.0, 1.0, 1.0, 1.0, 1.0, 1.0, 1.0, 1.0, 1.0, 1.0, 1.0, 1.0, 1.0, 1.0, 1.0, 1.0, 1.0, 1.0, 1.0, 1.0, 1.0, 1.0, 1.0, 1.0, 1.0, 1.0, 1.0, 1.0, 1.0, 1.0, 1.0, 1.0, 1.0, 1.0, 1.0, 1.0, 1.0, 1.0, 1.0, 1.0, 1.0, 1.0, 1.0, 1.0, 1.0, 1.0, 1.0, 1.0, 1.0, 1.0, 1.0, 1.0, 1.0, 1.0, 1.0, 1.0, 1.0, 1.0, 1.0, 1.0, 1.0, 1.0, 1.0, 1.0, 1.0, 1.0, 1.0, 1.0, 1.0, 1.0, 1.0, 1.0, 1.0, 1.0, 1.0, 1.0, 1.0, 1.0, 1.0, 1.0, 1.0, 1.0, 1.0, 1.0, 1.0, 1.0, 1.0, 1.0, 1.0, 1.0, 1.0, 1.0, 1.0, 1.0, 1.0, 1.0, 1.0, 1.0, 1.0, 1.0, 1.0, 1.0, 1.0, 1.0, 1.0, 1.0, 1.0, 1.0, 1.0, 1.0, 1.0, 1.0, 1.0, 1.0, 1.0, 1.0, 1.0, 1.0, 1.0, 1.0, 1.0, 1.0, 1.0, 1.0, 1.0, 1.0, 1.0, 1.0, 1.0, 1.0, 1.0, 1.0, 1.0, 1.0, 1.0, 1.0, 1.0, 1.0, 1.0, 1.0, 1.0, 1.0, 1.0, 1.0, 1.0, 1.0, 1.0, 1.0, 1.0, 1.0, 1.0, 1.0, 1.0, 1.0, 1.0, 1.0, 1.0, 1.0, 1.0, 1.0, 1.0, 1.0, 1.0, 1.0, 1.0, 1.0, 1.0, 1.0, 1.0, 1.0, 1.0, 1.0, 1.0, 1.0, 1.0, 1.0, 1.0, 1.0, 1.0, 1.0, 1.0, 1.0, 1.0, 1.0, 1.0, 1.0, 1.0, 1.0, 1.0, 1.0, 1.0, 1.0, 1.0, 1.0, 1.0, 1.0, 1.0, 1.0, 1.0, 1.0, 1.0, 1.0, 1.0, 1.0, 1.0, 1.0, 1.0, 1.0, 1.0, 1.0, 1.0, 1.0, 1.0, 1.0, 1.0, 1.0, 1.0, 1.0, 1.0, 1.0, 1.0, 1.0, 1.0, 1.0, 1.0, 1.0, 1.0, 1.0, 1.0, 1.0, 1.0, 1.0, 1.0, 1.0, 1.0, 1.0, 1.0, 1.0, 1.0, 1.0, 1.0, 1.0, 1.0, 1.0, 1.0, 1.0, 1.0, 1.0, 1.0, 1.0, 1.0, 1.0, 1.0, 1.0, 1.0, 1.0, 1.0, 1.0, 1.0, 1.0, 1.0, 1.0, 1.0, 1.0, 1.0, 1.0, 1.0, 1.0, 1.0, 1.0, 1.0, 1.0, 1.0, 1.0, 1.0, 1.0, 1.0, 1.0, 1.0, 1.0, 1.0, 1.0, 1.0, 1.0, 1.0, 1.0, 1.0, 1.0, 1.0, 1.0, 1.0, 1.0, 1.0, 1.0, 1.0, 1.0, 1.0, 1.0, 1.0, 1.0, 1.0, 1.0, 1.0, 1.0, 1.0, 1.0, 1.0, 1.0, 1.0, 1.0, 1.0, 1.0, 1.0, 1.0, 1.0, 1.0, 1.0, 1.0, 1.0, 1.0, 1.0, 1.0, 1.0, 1.0, 1.0, 1.0, 1.0, 1.0, 1.0, 1.0, 1.0, 1.0, 1.0, 1.0, 1.0, 1.0, 1.0, 1.0, 1.0, 1.0, 1.0, 1.0, 1.0, 1.0, 1.0, 1.0, 1.0, 1.0, 1.0, 1.0, 1.0, 1.0, 1.0, 1.0, 1.0, 1.0, 1.0, 1.0, 1.0, 1.0, 1.0, 1.0, 1.0, 1.0, 1.0, 1.0, 1.0, 1.0, 1.0, 1.0, 1.0, 1.0, 1.0, 1.0, 1.0, 1.0, 1.0, 1.0, 1.0, 1.0, 1.0, 1.0, 1.0, 1.0, 1.0, 1.0, 1.0, 1.0, 1.0, 1.0, 1.0, 1.0, 1.0, 1.0, 1.0, 1.0, 1.0, 1.0, 1.0, 1.0, 1.0, 1.0, 1.0, 1.0, 1.0, 1.0, 1.0, 1.0, 1.0, 1.0, 1.0, 1.0, 1.0, 1.0, 1.0, 1.0, 1.0, 1.0, 1.0, 1.0, 1.0, 1.0, 1.0, 1.0, 1.0, 1.0, 1.0, 1.0, 1.0, 1.0, 1.0, 1.0, 1.0, 1.0, 1.0, 1.0, 1.0, 1.0, 1.0, 1.0, 1.0, 1.0, 1.0, 1.0, 1.0, 1.0, 1.0, 1.0, 1.0, 1.0, 1.0, 1.0, 1.0, 1.0, 1.0, 1.0, 1.0, 1.0, 1.0, 1.0, 1.0, 1.0, 1.0, 1.0, 1.0, 1.0, 1.0, 1.0, 1.0, 1.0, 1.0, 1.0, 1.0, 1.0, 1.0, 1.0, 1.0, 1.0, 1.0, 1.0, 1.0, 1.0, 1.0, 1.0, 1.0, 1.0, 1.0, 1.0, 1.0, 1.0, 1.0, 1.0, 1.0, 1.0, 1.0, 1.0, 1.0, 1.0, 1.0, 1.0, 1.0, 1.0, 1.0, 1.0, 1.0, 1.0, 1.0, 1.0, 1.0, 1.0, 1.0, 1.0, 1.0, 1.0, 1.0, 1.0, 1.0, 1.0, 1.0, 1.0, 1.0, 1.0, 1.0, 1.0, 1.0, 1.0, 1.0, 1.0, 1.0, 1.0, 1.0, 1.0, 1.0, 1.0, 1.0, 1.0, 1.0, 1.0, 1.0, 1.0, 1.0, 1.0, 1.0, 1.0, 1.0, 1.0, 1.0, 1.0, 1.0, 1.0, 1.0, 1.0, 1.0, 1.0, 1.0, 1.0, 1.0, 1.0, 1.0, 1.0, 1.0, 1.0, 1.0, 1.0, 1.0, 1.0, 1.0, 1.0, 1.0, 1.0, 1.0, 1.0, 1.0, 1.0, 1.0, 1.0, 1.0, 1.0, 1.0, 1.0, 1.0, 1.0, 1.0, 1.0, 1.0, 1.0, 1.0, 1.0, 1.0, 1.0, 1.0, 1.0, 1.0, 1.0, 1.0, 1.0, 1.0, 1.0, 1.0, 1.0, 1.0, 1.0, 1.0, 1.0, 1.0, 1.0, 1.0, 1.0, 1.0, 1.0, 1.0, 1.0, 1.0, 1.0, 1.0, 1.0, 1.0, 1.0, 1.0, 1.0, 1.0, 1.0, 1.0, 1.0, 1.0, 1.0, 1.0, 1.0, 1.0, 1.0, 1.0, 1.0, 1.0, 1.0, 1.0, 1.0, 1.0, 1.0, 1.0, 1.0, 1.0, 1.0, 1.0, 1.0, 1.0, 1.0, 1.0, 1.0, 1.0, 1.0, 1.0, 1.0, 1.0, 1.0, 1.0, 1.0, 1.0, 1.0, 1.0, 1.0, 1.0, 1.0, 1.0, 1.0, 1.0, 1.0, 1.0, 1.0, 1.0, 1.0, 1.0, 1.0, 1.0, 1.0, 1.0, 1.0, 1.0, 1.0, 1.0, 1.0, 1.0, 1.0, 1.0, 1.0, 1.0, 1.0, 1.0, 1.0, 1.0, 1.0, 1.0, 1.0, 1.0, 1.0, 1.0, 1.0, 1.0, 1.0, 1.0, 1.0, 1.0, 1.0, 1.0, 1.0, 1.0, 1.0, 1.0, 1.0, 1.0, 1.0, 1.0, 1.0, 1.0, 1.0, 1.0, 1.0, 1.0, 1.0, 1.0, 1.0, 1.0, 1.0, 1.0, 1.0, 1.0, 1.0, 1.0, 1.0, 1.0, 1.0, 1.0, 1.0, 1.0, 1.0, 1.0, 1.0, 1.0, 1.0, 1.0, 1.0, 1.0, 1.0, 1.0, 1.0, 1.0, 1.0, 1.0, 1.0, 1.0, 1.0, 1.0, 1.0, 1.0, 1.0, 1.0, 1.0, 1.0, 1.0, 1.0, 1.0, 1.0, 1.0, 1.0, 1.0, 1.0, 1.0, 1.0, 1.0, 1.0, 1.0, 1.0, 1.0, 1.0, 1.0, 1.0, 1.0, 1.0, 1.0, 1.0, 1.0, 1.0, 1.0, 1.0, 1.0, 1.0, 1.0, 1.0, 1.0, 1.0, 1.0, 1.0, 1.0, 1.0, 1.0, 1.0, 1.0, 1.0, 1.0, 1.0, 1.0, 1.0, 1.0, 1.0, 1.0, 1.0, 1.0, 1.0, 1.0, 1.0, 1.0, 1.0, 1.0, 1.0, 1.0, 1.0, 1.0, 1.0, 1.0, 1.0, 1.0, 1.0, 1.0, 1.0, 1.0, 1.0, 1.0, 1.0, 1.0, 1.0, 1.0, 1.0, 1.0, 1.0, 1.0, 1.0, 1.0, 1.0, 1.0, 1.0, 1.0, 1.0, 1.0, 1.0, 1.0, 1.0, 1.0, 1.0, 1.0, 1.0, 1.0, 1.0, 1.0, 1.0, 1.0, 1.0, 1.0, 1.0, 1.0, 1.0, 1.0, 1.0, 1.0, 1.0, 1.0, 1.0, 1.0, 1.0, 1.0, 1.0, 1.0, 1.0, 1.0, 1.0, 1.0, 1.0, 1.0, 1.0, 1.0, 1.0, 1.0, 1.0, 1.0, 1.0, 1.0, 1.0, 1.0, 1.0, 1.0, 1.0, 1.0, 1.0, 1.0, 1.0, 1.0, 1.0, 1.0, 1.0, 1.0, 1.0, 1.0, 1.0, 1.0, 1.0, 1.0, 1.0, 1.0, 1.0, 1.0, 1.0, 1.0, 1.0, 1.0, 1.0, 1.0, 1.0, 1.0, 1.0, 1.0, 1.0, 1.0, 1.0, 1.0, 1.0, 1.0, 1.0, 1.0, 1.0, 1.0, 1.0, 1.0, 1.0, 1.0, 1.0, 1.0, 1.0, 1.0, 1.0, 1.0, 1.0, 1.0, 1.0, 1.0, 1.0, 1.0, 1.0, 1.0, 1.0, 1.0, 1.0, 1.0, 1.0, 1.0, 1.0, 1.0, 1.0, 1.0, 1.0, 1.0, 1.0, 1.0, 1.0, 1.0, 1.0, 1.0, 1.0, 1.0, 1.0, 1.0, 1.0, 1.0, 1.0, 1.0])
me_cube.materials.append(mat_all_in_one_mat)
me_cube.use_remesh_preserve_volume = False
me_cube.use_remesh_preserve_attributes = False
me_cube.use_mirror_vertex_groups = False
me_cube.update()

# ---- objects
ob_cube = bpy.data.objects.new('Cube', me_cube)
ob_lamp = bpy.data.objects.new('Lamp', light_lamp)
ob_camera = bpy.data.objects.new('Camera', cam_camera)

# ---- transforms, parenting, visibility, modifiers, constraints
ob_cube.location = (0.0, 0.0, 0.0)
ob_cube.scale = (1.0, 0.5, 0.5)
ob_cube.lock_rotations_4d = False
ob_cube.empty_display_type = 'ARROWS'
ob_cube.lineart.crease_threshold = 0.0
ob_lamp.location = (4.076, 1.005, 5.904)
ob_lamp.rotation_euler = (0.6503, 0.05522, 1.866)
ob_lamp.lock_rotations_4d = False
ob_lamp.empty_display_type = 'ARROWS'
ob_lamp.color = (0.0, 0.0, 0.0, 0.0)
ob_lamp.lineart.crease_threshold = 0.0
ob_camera.location = (7.481, -6.508, 5.344)
ob_camera.rotation_euler = (1.109, 0.0, 0.8149)
ob_camera.lock_rotations_4d = False
ob_camera.empty_display_type = 'ARROWS'
ob_camera.color = (0.0, 0.0, 0.0, 0.0)
ob_camera.display_type = 'WIRE'
ob_camera.lineart.crease_threshold = 0.0

# ---- collection membership
col_collection_1.objects.link(ob_cube)
col_collection_1.objects.link(ob_lamp)
col_collection_1.objects.link(ob_camera)

# ---- scene / render settings (as saved in the file)
scene.camera = ob_camera
scene.frame_start = 1; scene.frame_end = 250; scene.frame_set(1)
scene.render.engine = 'BLENDER_EEVEE_NEXT'
scene.render.resolution_percentage = 50
scene.render.dither_intensity = 0.0
scene.cycles.use_denoising = False
scene.cycles.samples = 128
scene.cycles.sampling_pattern = 'TABULATED_SOBOL'
scene.cycles.light_sampling_threshold = 0.0
scene.cycles.use_adaptive_sampling = False
scene.cycles.use_light_tree = False
scene.cycles.blur_glossy = 0.0
scene.cycles.sample_clamp_indirect = 0.0
scene.view_settings.view_transform = 'Standard'
bpy.context.view_layer.update()
